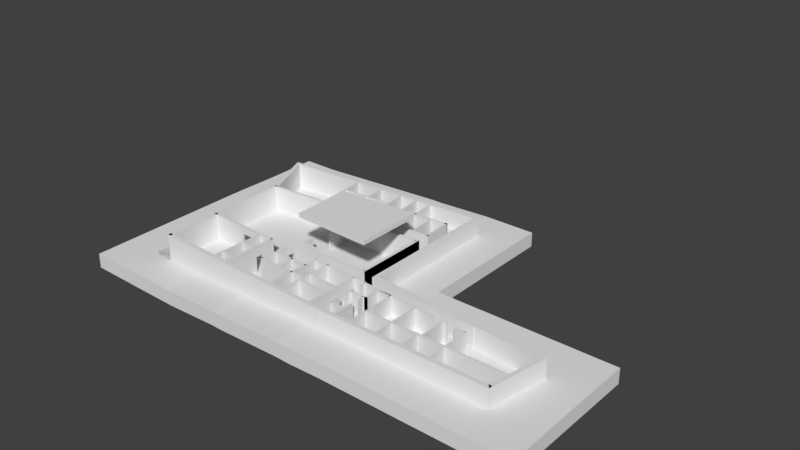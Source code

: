 # Source: bavariathekE0.blend  (saved by Blender 2.79.0; exported with 4.5.12 LTS)
import bpy
from mathutils import Matrix  # noqa: F401  (used for matrix-valued properties, if any)

bpy.ops.wm.read_factory_settings(use_empty=True)
scene = bpy.context.scene
scene.name = 'Scene'

# ---- collections
col_collection_1 = bpy.data.collections.new('Collection 1'); scene.collection.children.link(col_collection_1)

# ---- world
world_world = bpy.data.worlds.new('World'); scene.world = world_world
world_world.color = (0.05088, 0.05088, 0.05088)
world_world.use_sun_shadow = False
world_world.sun_shadow_jitter_overblur = 0.0
world_world.cycles.sampling_method = 'MANUAL'

# ---- meshes
me_cube_169 = bpy.data.meshes.new('Cube.169')
me_cube_169.from_pydata([(0.0, -2.0, -2.0), (0.0, -2.0, -2.384e-07), (0.0, 0.0, -2.0), (0.0, 0.0, -2.384e-07), (0.5841, -0.005324, -2.0), (0.5841, -0.005324, -2.384e-07), (0.5843, -2.0, -2.0), (0.5843, -2.0, -2.384e-07)], [], [(0, 1, 3, 2), (6, 7, 1, 0), (5, 3, 1, 7), (2, 4, 6, 0), (2, 3, 5, 4), (7, 6, 4, 5)])
me_cube_169.use_remesh_preserve_volume = False
me_cube_169.use_remesh_preserve_attributes = False
me_cube_169.use_mirror_vertex_groups = False
me_cube_169.update()
me_cube_168 = bpy.data.meshes.new('Cube.168')
me_cube_168.from_pydata([(-0.5671, 0.9999, -2.0), (-0.5671, 0.9999, -1.192e-07), (-0.5669, -0.9947, -2.0), (-0.5669, -0.9947, -1.192e-07), (0.5668, 0.9896, -1.192e-07), (0.5672, -0.9947, -2.0), (0.5668, 0.9896, -2.0), (0.5672, -0.9947, -1.192e-07)], [], [(4, 1, 3, 7), (5, 7, 3, 2), (0, 6, 5, 2), (0, 1, 4, 6)])
me_cube_168.use_remesh_preserve_volume = False
me_cube_168.use_remesh_preserve_attributes = False
me_cube_168.use_mirror_vertex_groups = False
me_cube_168.update()
me_cube_167 = bpy.data.meshes.new('Cube.167')
me_cube_167.from_pydata([(-0.125, -0.6421, -4.13), (-0.125, -0.6421, 2.384e-07), (0.125, -0.6421, -4.13), (0.125, -0.6421, 2.384e-07), (-0.125, 0.6421, 2.384e-07), (0.125, 0.6421, -4.13), (-0.125, 0.6421, -4.13), (0.125, 0.6421, 2.384e-07)], [], [(7, 4, 1, 3), (6, 5, 2, 0), (5, 7, 3, 2), (0, 1, 4, 6)])
me_cube_167.use_remesh_preserve_volume = False
me_cube_167.use_remesh_preserve_attributes = False
me_cube_167.use_mirror_vertex_groups = False
me_cube_167.update()
me_cube_166 = bpy.data.meshes.new('Cube.166')
me_cube_166.from_pydata([(1.192e-07, 0.0, -2.065), (1.192e-07, 0.0, 2.065), (0.25, 0.0, -2.065), (0.25, 0.0, 2.065), (-5.588e-09, 0.5029, -2.065), (-5.588e-09, 0.5029, 2.065), (0.25, 0.5029, -2.065), (0.25, 0.5029, 2.065)], [], [(6, 7, 3, 2), (2, 3, 1, 0), (4, 6, 2, 0), (7, 5, 1, 3), (0, 1, 5, 4), (5, 7, 6, 4)])
me_cube_166.use_remesh_preserve_volume = False
me_cube_166.use_remesh_preserve_attributes = False
me_cube_166.use_mirror_vertex_groups = False
me_cube_166.update()
me_cube_165 = bpy.data.meshes.new('Cube.165')
me_cube_165.from_pydata([(-1.0, -0.1431, 0.0), (1.0, -0.1431, -2.0), (-1.0, -0.1431, -2.0), (1.0, -0.1431, 0.0), (-1.0, 0.1431, 0.0), (1.0, 0.1431, -2.0), (-1.0, 0.1431, -2.0), (1.0, 0.1431, 0.0)], [], [(7, 4, 0, 3), (6, 5, 1, 2), (5, 7, 3, 1), (2, 0, 4, 6)])
me_cube_165.use_remesh_preserve_volume = False
me_cube_165.use_remesh_preserve_attributes = False
me_cube_165.use_mirror_vertex_groups = False
me_cube_165.update()
me_cube_164 = bpy.data.meshes.new('Cube.164')
me_cube_164.from_pydata([(-2.0, 2.129, -2.0), (-2.0, 2.129, 0.0), (4.843e-07, 2.129, -2.0), (4.843e-07, 2.129, 0.0), (-2.0, 1.6, 0.0), (6.008e-07, 1.6, -2.0), (-2.0, 1.6, -2.0), (6.008e-07, 1.6, 0.0)], [], [(6, 4, 1, 0), (0, 1, 3, 2), (2, 3, 7, 5), (0, 2, 5, 6), (3, 1, 4, 7), (5, 7, 4, 6)])
me_cube_164.use_remesh_preserve_volume = False
me_cube_164.use_remesh_preserve_attributes = False
me_cube_164.use_mirror_vertex_groups = False
me_cube_164.update()
me_cube_163 = bpy.data.meshes.new('Cube.163')
me_cube_163.from_pydata([(-0.125, -0.5047, -3.099e-08), (0.125, -0.5047, -4.13), (-0.125, -0.5047, -4.13), (0.125, -0.5047, -3.099e-08), (-0.125, 0.5047, -3.099e-08), (0.125, 0.5047, -4.13), (-0.125, 0.5047, -4.13), (0.125, 0.5047, -3.099e-08)], [], [(7, 4, 0, 3), (6, 5, 1, 2), (5, 7, 3, 1), (2, 0, 4, 6)])
me_cube_163.use_remesh_preserve_volume = False
me_cube_163.use_remesh_preserve_attributes = False
me_cube_163.use_mirror_vertex_groups = False
me_cube_163.update()
me_cube_162 = bpy.data.meshes.new('Cube.162')
me_cube_162.from_pydata([(-0.25, -3.399, -9.847e-07), (-2.389e-07, -3.399, -4.13), (-0.25, -3.399, -4.13), (-2.389e-07, -3.399, -9.847e-07), (-0.25, -2.958, -9.847e-07), (-7.481e-07, -2.958, -4.13), (-0.25, -2.958, -4.13), (-7.481e-07, -2.958, -9.847e-07)], [], [(5, 7, 3, 1), (6, 5, 1, 2), (7, 4, 0, 3), (2, 0, 4, 6), (1, 3, 0, 2), (4, 7, 5, 6)])
me_cube_162.use_remesh_preserve_volume = False
me_cube_162.use_remesh_preserve_attributes = False
me_cube_162.use_mirror_vertex_groups = False
me_cube_162.update()
me_cube_161 = bpy.data.meshes.new('Cube.161')
me_cube_161.from_pydata([(-0.125, -0.5035, -4.13), (-0.125, -0.5035, -3.099e-08), (0.125, -0.5035, -4.13), (0.125, -0.5035, -3.099e-08), (-0.125, 0.5035, -3.099e-08), (0.125, 0.5035, -4.13), (-0.125, 0.5035, -4.13), (0.125, 0.5035, -3.099e-08)], [], [(7, 4, 1, 3), (6, 5, 2, 0), (5, 7, 3, 2), (0, 1, 4, 6)])
me_cube_161.use_remesh_preserve_volume = False
me_cube_161.use_remesh_preserve_attributes = False
me_cube_161.use_mirror_vertex_groups = False
me_cube_161.update()
me_cube_160 = bpy.data.meshes.new('Cube.160')
me_cube_160.from_pydata([(-0.25, -4.496, -4.13), (-0.25, -4.496, -9.847e-07), (-6.538e-07, -4.496, -4.13), (-6.538e-07, -4.496, -9.847e-07), (-0.25, -4.406, -4.13), (-0.25, -4.406, -9.847e-07), (-3.946e-07, -4.406, -4.13), (-3.946e-07, -4.406, -9.847e-07)], [], [(6, 7, 3, 2), (2, 3, 1, 0), (4, 6, 2, 0), (7, 5, 1, 3), (0, 1, 5, 4), (5, 7, 6, 4)])
me_cube_160.use_remesh_preserve_volume = False
me_cube_160.use_remesh_preserve_attributes = False
me_cube_160.use_mirror_vertex_groups = False
me_cube_160.update()
me_cube_159 = bpy.data.meshes.new('Cube.159')
me_cube_159.from_pydata([(0.1835, -1.001, -2.0), (0.1835, -1.001, 1.192e-07), (0.1837, 1.001, 1.192e-07), (0.1837, 1.001, -2.0), (-0.1837, -1.001, 1.192e-07), (-0.1835, 1.0, -2.0), (-0.1835, 1.0, 1.192e-07), (-0.1837, -1.001, -2.0)], [], [(5, 3, 0, 7), (5, 6, 2, 3), (2, 6, 4, 1), (0, 1, 4, 7)])
me_cube_159.use_remesh_preserve_volume = False
me_cube_159.use_remesh_preserve_attributes = False
me_cube_159.use_mirror_vertex_groups = False
me_cube_159.update()
me_cube_158 = bpy.data.meshes.new('Cube.158')
me_cube_158.from_pydata([(1.999, -2.0, -2.0), (1.999, -2.0, 0.0), (1.999, 0.001831, -2.0), (1.999, 0.001831, 0.0), (1.362, -2.0, -2.0), (1.362, -2.0, 0.0), (1.363, 0.001248, 0.0), (1.363, 0.001248, -2.0)], [], [(0, 1, 5, 4), (2, 3, 1, 0), (7, 6, 3, 2), (3, 6, 5, 1), (7, 2, 0, 4), (4, 5, 6, 7)])
me_cube_158.use_remesh_preserve_volume = False
me_cube_158.use_remesh_preserve_attributes = False
me_cube_158.use_mirror_vertex_groups = False
me_cube_158.update()
me_cube_157 = bpy.data.meshes.new('Cube.157')
me_cube_157.from_pydata([(-5.532e-08, -3.858, -4.13), (-5.532e-08, -3.858, 0.0), (-3.576e-08, 0.0, -4.13), (-3.576e-08, 0.0, 0.0), (0.15, -3.858, -4.13), (0.15, -3.858, 0.0), (0.15, 0.0, -4.13), (0.15, 0.0, 0.0), (-3.576e-08, 0.0, 0.0), (6.225e-08, -2.348, -4.13), (6.225e-08, -2.348, 0.0), (0.15, -2.348, -4.13), (0.15, -2.348, 0.0), (-1.657e-08, -3.36, -4.13), (0.15, -3.36, 0.0), (-1.657e-08, -3.36, 0.0), (0.15, -3.36, -4.13)], [], [(9, 10, 3, 2), (2, 3, 7, 6), (16, 14, 5, 4), (4, 5, 1, 0), (13, 16, 4, 0), (14, 15, 1, 5), (7, 3, 10, 12), (2, 6, 11, 9), (6, 7, 12, 11), (13, 15, 10, 9), (0, 1, 15, 13), (12, 10, 15, 14), (9, 11, 16, 13), (11, 12, 14, 16)])
me_cube_157.use_remesh_preserve_volume = False
me_cube_157.use_remesh_preserve_attributes = False
me_cube_157.use_mirror_vertex_groups = False
me_cube_157.update()
me_cube_156 = bpy.data.meshes.new('Cube.156')
me_cube_156.from_pydata([(-3.204e-07, -2.224, -2.0), (-3.204e-07, -2.224, 0.0), (-4.768e-07, 0.0, -2.0), (-4.768e-07, 0.0, 0.0), (2.0, -2.224, -2.0), (2.0, -2.224, 0.0), (2.0, 0.0, -2.0), (2.0, 0.0, 0.0), (-4.768e-07, 0.0, 0.0)], [], [(0, 1, 3, 2), (2, 3, 7, 6), (6, 7, 5, 4), (4, 5, 1, 0), (2, 6, 4, 0), (7, 3, 1, 5)])
me_cube_156.use_remesh_preserve_volume = False
me_cube_156.use_remesh_preserve_attributes = False
me_cube_156.use_mirror_vertex_groups = False
me_cube_156.update()
me_cube_059 = bpy.data.meshes.new('Cube.059')
me_cube_059.from_pydata([(-3.204e-07, -2.224, -2.0), (-3.204e-07, -2.224, 0.0), (-4.768e-07, 0.0, -2.0), (-4.768e-07, 0.0, 0.0), (2.0, -2.224, -2.0), (2.0, -2.224, 0.0), (2.0, 0.0, -2.0), (2.0, 0.0, 0.0), (-4.768e-07, 0.0, 0.0)], [], [(0, 1, 3, 2), (2, 3, 7, 6), (6, 7, 5, 4), (4, 5, 1, 0), (2, 6, 4, 0), (7, 3, 1, 5)])
me_cube_059.use_remesh_preserve_volume = False
me_cube_059.use_remesh_preserve_attributes = False
me_cube_059.use_mirror_vertex_groups = False
me_cube_059.update()
me_cube_155 = bpy.data.meshes.new('Cube.155')
me_cube_155.from_pydata([(2.93e-07, -1.919, -2.0), (2.93e-07, -1.919, 0.0), (-9.537e-07, 9.537e-07, -2.0), (-9.537e-07, 9.537e-07, 0.0), (2.0, -1.919, -2.0), (2.0, -1.919, 0.0), (2.0, 9.537e-07, -2.0), (2.0, 9.537e-07, 0.0)], [], [(0, 1, 3, 2), (2, 3, 7, 6), (6, 7, 5, 4), (4, 5, 1, 0), (2, 6, 4, 0), (7, 3, 1, 5)])
me_cube_155.use_remesh_preserve_volume = False
me_cube_155.use_remesh_preserve_attributes = False
me_cube_155.use_mirror_vertex_groups = False
me_cube_155.update()
me_cube_154 = bpy.data.meshes.new('Cube.154')
me_cube_154.from_pydata([(8.941e-08, -0.69, -2.0), (8.941e-08, -0.69, 0.0), (2.0, -0.69, -2.0), (2.0, -0.69, 0.0), (2.265e-06, 2.384e-07, -2.0), (2.0, 2.384e-07, 0.0), (2.265e-06, 2.384e-07, 0.0), (2.0, 2.384e-07, -2.0)], [], [(7, 5, 3, 2), (2, 3, 1, 0), (4, 7, 2, 0), (5, 6, 1, 3), (0, 1, 6, 4)])
me_cube_154.use_remesh_preserve_volume = False
me_cube_154.use_remesh_preserve_attributes = False
me_cube_154.use_mirror_vertex_groups = False
me_cube_154.update()
me_cube_153 = bpy.data.meshes.new('Cube.153')
me_cube_153.from_pydata([(7.077, -2.0, -2.0), (7.077, -2.0, 5.96e-08), (7.077, 3.964e-05, -2.0), (7.077, 3.964e-05, 5.96e-08), (4.68, 2.18e-05, 5.96e-08), (4.68, -2.0, -2.0), (4.68, 2.18e-05, -2.0), (4.68, -2.0, 5.96e-08)], [], [(2, 3, 1, 0), (4, 7, 1, 3), (4, 3, 2, 6), (7, 5, 0, 1), (6, 2, 0, 5)])
me_cube_153.use_remesh_preserve_volume = False
me_cube_153.use_remesh_preserve_attributes = False
me_cube_153.use_mirror_vertex_groups = False
me_cube_153.update()
me_cube_152 = bpy.data.meshes.new('Cube.152')
me_cube_152.from_pydata([(0.0, -1.121e-05, 5.96e-08), (0.0, -2.0, -2.0), (0.0, -1.121e-05, -2.0), (0.0, -2.0, 5.96e-08), (2.048, 3.212e-06, 5.96e-08), (2.048, -2.0, -2.0), (2.048, 3.212e-06, -2.0), (2.048, -2.0, 5.96e-08)], [], [(3, 0, 2, 1), (2, 6, 5, 1), (3, 1, 5, 7), (0, 4, 6, 2), (0, 3, 7, 4), (6, 4, 7, 5)])
me_cube_152.use_remesh_preserve_volume = False
me_cube_152.use_remesh_preserve_attributes = False
me_cube_152.use_mirror_vertex_groups = False
me_cube_152.update()
me_cube_151 = bpy.data.meshes.new('Cube.151')
me_cube_151.from_pydata([(-1.125, 0.02448, -0.875), (-1.125, 0.02448, 1.125), (0.875, 0.02448, -0.875), (0.875, 0.02448, 1.125), (-1.125, -0.5207, -0.875), (0.875, -0.5207, 1.125), (-1.125, -0.5207, 1.125), (0.875, -0.5207, -0.875)], [], [(4, 6, 1, 0), (3, 1, 6, 5), (0, 2, 7, 4), (2, 3, 5, 7)])
me_cube_151.use_remesh_preserve_volume = False
me_cube_151.use_remesh_preserve_attributes = False
me_cube_151.use_mirror_vertex_groups = False
me_cube_151.update()
me_cube_150 = bpy.data.meshes.new('Cube.150')
me_cube_150.from_pydata([(-0.15, -2.311, -4.13), (-0.15, -2.311, -1.231e-07), (1.086e-06, -2.311, -4.13), (1.086e-06, -2.311, -1.231e-07), (-0.15, -9.179e-07, -4.13), (4.56e-07, -9.179e-07, -1.231e-07), (-0.15, -9.179e-07, -1.231e-07), (4.56e-07, -9.179e-07, -4.13), (-0.15, -0.765, -4.13), (1.047e-06, -0.765, -1.231e-07), (-0.15, -0.765, -1.231e-07), (1.047e-06, -0.765, -4.13), (-0.15, -1.78, -4.13), (7.202e-07, -1.78, -1.231e-07), (-0.15, -1.78, -1.231e-07), (7.202e-07, -1.78, -4.13)], [], [(15, 13, 3, 2), (2, 3, 1, 0), (12, 15, 2, 0), (13, 14, 1, 3), (8, 10, 6, 4), (12, 14, 10, 8), (5, 6, 10, 9), (4, 7, 11, 8), (7, 5, 9, 11), (0, 1, 14, 12), (9, 10, 14, 13), (8, 11, 15, 12), (11, 9, 13, 15)])
me_cube_150.use_remesh_preserve_volume = False
me_cube_150.use_remesh_preserve_attributes = False
me_cube_150.use_mirror_vertex_groups = False
me_cube_150.update()
me_cube_149 = bpy.data.meshes.new('Cube.149')
me_cube_149.from_pydata([(6.706e-09, -2.657, -4.13), (6.706e-09, -2.657, 0.0), (0.15, -2.657, -4.13), (0.15, -2.657, 0.0), (1.699e-07, 9.179e-07, -4.13), (0.15, 9.179e-07, 0.0), (1.699e-07, 9.179e-07, 0.0), (0.15, 9.179e-07, -4.13), (1.049e-07, -1.057, -4.13), (0.15, -1.057, 0.0), (1.049e-07, -1.057, 0.0), (0.15, -1.057, -4.13), (4.31e-08, -2.064, -4.13), (0.15, -2.064, 0.0), (4.31e-08, -2.064, 0.0), (0.15, -2.064, -4.13)], [], [(15, 13, 3, 2), (2, 3, 1, 0), (12, 15, 2, 0), (13, 14, 1, 3), (8, 10, 6, 4), (12, 14, 10, 8), (5, 6, 10, 9), (4, 7, 11, 8), (7, 5, 9, 11), (0, 1, 14, 12), (9, 10, 14, 13), (8, 11, 15, 12), (11, 9, 13, 15)])
me_cube_149.use_remesh_preserve_volume = False
me_cube_149.use_remesh_preserve_attributes = False
me_cube_149.use_mirror_vertex_groups = False
me_cube_149.update()
me_cube_148 = bpy.data.meshes.new('Cube.148')
me_cube_148.from_pydata([(2.048, 3.212e-06, 5.96e-08), (2.048, -2.0, -2.0), (2.048, 3.212e-06, -2.0), (2.048, -2.0, 5.96e-08), (2.198, 4.266e-06, 5.96e-08), (2.198, -2.0, -2.0), (2.198, 4.266e-06, -2.0), (2.198, -2.0, 5.96e-08), (3.212, 1.141e-05, 5.96e-08), (3.212, -2.0, -2.0), (3.212, 1.141e-05, -2.0), (3.212, -2.0, 5.96e-08), (3.521, 1.358e-05, 5.96e-08), (3.521, -2.0, -2.0), (3.521, 1.358e-05, -2.0), (3.521, -2.0, 5.96e-08), (4.529, 2.068e-05, 5.96e-08), (4.529, -2.0, -2.0), (4.529, 2.068e-05, -2.0), (4.529, -2.0, 5.96e-08), (4.68, 2.18e-05, 5.96e-08), (4.68, -2.0, -2.0), (4.68, 2.18e-05, -2.0), (4.68, -2.0, 5.96e-08)], [], [(2, 6, 5, 1), (3, 1, 5, 7), (0, 4, 6, 2), (0, 3, 7, 4), (6, 10, 9, 5), (7, 5, 9, 11), (4, 8, 10, 6), (4, 7, 11, 8), (10, 14, 13, 9), (11, 9, 13, 15), (8, 12, 14, 10), (8, 11, 15, 12), (14, 18, 17, 13), (15, 13, 17, 19), (12, 16, 18, 14), (12, 15, 19, 16), (18, 22, 21, 17), (19, 17, 21, 23), (16, 20, 22, 18), (16, 19, 23, 20)])
me_cube_148.use_remesh_preserve_volume = False
me_cube_148.use_remesh_preserve_attributes = False
me_cube_148.use_mirror_vertex_groups = False
me_cube_148.update()
me_cube_063 = bpy.data.meshes.new('Cube.063')
me_cube_063.from_pydata([(7.077, -2.0, -2.0), (7.077, -2.0, 5.96e-08), (7.077, 4.101e-05, -2.0), (7.077, 4.101e-05, 5.96e-08), (0.0, -1.121e-05, 5.96e-08), (0.0, -2.0, -2.0), (0.0, -1.121e-05, -2.0), (0.0, -2.0, 5.96e-08), (1.131, -3.246e-06, 5.96e-08), (1.131, -2.0, -2.0), (1.131, -3.246e-06, -2.0), (1.131, -2.0, 5.96e-08), (2.025, 3.049e-06, 5.96e-08), (2.025, -2.0, -2.0), (2.025, 3.049e-06, -2.0), (2.025, -2.0, 5.96e-08), (5.944, 1.245e-05, 5.96e-08), (5.944, -2.0, -2.0), (5.944, 1.245e-05, -2.0), (5.944, -2.0, 5.96e-08), (6.83, 3.138e-05, 5.96e-08), (6.83, -2.0, -2.0), (6.83, 3.138e-05, -2.0), (6.83, -2.0, 5.96e-08)], [], [(2, 3, 1, 0), (20, 23, 1, 3), (7, 4, 6, 5), (20, 3, 2, 22), (23, 21, 0, 1), (22, 2, 0, 21), (6, 10, 9, 5), (7, 5, 9, 11), (4, 8, 10, 6), (4, 7, 11, 8), (10, 14, 13, 9), (11, 9, 13, 15), (8, 12, 14, 10), (8, 11, 15, 12), (14, 18, 17, 13), (15, 13, 17, 19), (12, 16, 18, 14), (12, 15, 19, 16), (18, 22, 21, 17), (19, 17, 21, 23), (16, 20, 22, 18), (16, 19, 23, 20)])
me_cube_063.use_remesh_preserve_volume = False
me_cube_063.use_remesh_preserve_attributes = False
me_cube_063.use_mirror_vertex_groups = False
me_cube_063.update()
me_cube_058 = bpy.data.meshes.new('Cube.058')
me_cube_058.from_pydata([(2.93e-07, -1.919, -2.0), (2.93e-07, -1.919, 0.0), (-9.537e-07, 9.537e-07, -2.0), (-9.537e-07, 9.537e-07, 0.0), (2.0, -1.919, -2.0), (2.0, -1.919, 0.0), (2.0, 9.537e-07, -2.0), (2.0, 9.537e-07, 0.0)], [], [(0, 1, 3, 2), (2, 3, 7, 6), (6, 7, 5, 4), (4, 5, 1, 0), (2, 6, 4, 0), (7, 3, 1, 5)])
me_cube_058.use_remesh_preserve_volume = False
me_cube_058.use_remesh_preserve_attributes = False
me_cube_058.use_mirror_vertex_groups = False
me_cube_058.update()
me_cube_057 = bpy.data.meshes.new('Cube.057')
me_cube_057.from_pydata([(-9.537e-07, 9.537e-07, -2.0), (-9.537e-07, 9.537e-07, 0.0), (2.0, 9.537e-07, -2.0), (2.0, 9.537e-07, 0.0), (-4.86e-07, -0.7198, -2.0), (-4.86e-07, -0.7198, 0.0), (2.0, -0.7198, -2.0), (2.0, -0.7198, 0.0)], [], [(4, 5, 1, 0), (0, 1, 3, 2), (3, 1, 5, 7), (0, 2, 6, 4), (2, 3, 7, 6)])
me_cube_057.use_remesh_preserve_volume = False
me_cube_057.use_remesh_preserve_attributes = False
me_cube_057.use_mirror_vertex_groups = False
me_cube_057.update()
me_cube_056 = bpy.data.meshes.new('Cube.056')
me_cube_056.from_pydata([(-0.25, -7.403, -4.13), (-0.25, -7.403, 4.923e-07), (-0.25, 9.179e-07, -4.13), (-0.25, 9.179e-07, 4.923e-07), (-5.402e-07, -7.403, -4.13), (-5.402e-07, -7.403, 4.923e-07), (-1.073e-06, 9.179e-07, -4.13), (-1.073e-06, 9.179e-07, 4.923e-07), (-0.25, -2.705, -4.13), (-0.25, -2.705, 4.923e-07), (-8.782e-07, -2.705, -4.13), (-8.782e-07, -2.705, 4.923e-07), (-0.25, -4.706, 4.923e-07), (-7.342e-07, -4.706, -4.13), (-0.25, -4.706, -4.13), (-7.342e-07, -4.706, 4.923e-07)], [], [(15, 12, 1, 5), (2, 3, 7, 6), (14, 12, 9, 8), (4, 5, 1, 0), (13, 15, 5, 4), (14, 13, 4, 0), (7, 3, 9, 11), (6, 7, 11, 10), (2, 6, 10, 8), (8, 10, 13, 14), (8, 9, 3, 2), (10, 11, 15, 13), (0, 1, 12, 14), (11, 9, 12, 15)])
me_cube_056.use_remesh_preserve_volume = False
me_cube_056.use_remesh_preserve_attributes = False
me_cube_056.use_mirror_vertex_groups = False
me_cube_056.update()
me_cube_055 = bpy.data.meshes.new('Cube.055')
me_cube_055.from_pydata([(8.026, -1.0, -1.0), (8.026, -1.0, 1.0), (8.026, 1.0, -1.0), (8.026, 1.0, 1.0), (-8.026, 1.0, 1.0), (-8.026, -1.0, -1.0), (-8.026, 1.0, -1.0), (-8.026, -1.0, 1.0), (-5.878, 1.0, 1.0), (-5.878, -1.0, -1.0), (-5.878, 1.0, -1.0), (-5.878, -1.0, 1.0), (-4.615, 1.0, 1.0), (-4.615, -1.0, -1.0), (-4.615, 1.0, -1.0), (-4.615, -1.0, 1.0), (-0.8968, 1.0, 1.0), (-0.8968, -1.0, -1.0), (-0.8968, 1.0, -1.0), (-0.8968, -1.0, 1.0), (0.4936, 1.0, 1.0), (0.4936, -1.0, -1.0), (0.4936, 1.0, -1.0), (0.4936, -1.0, 1.0), (1.427, 1.0, 1.0), (1.427, -1.0, -1.0), (1.427, 1.0, -1.0), (1.427, -1.0, 1.0), (2.557, 1.0, 1.0), (2.557, -1.0, -1.0), (2.557, 1.0, -1.0), (2.557, -1.0, 1.0), (3.584, 1.0, 1.0), (3.584, -1.0, -1.0), (3.584, 1.0, -1.0), (3.584, -1.0, 1.0), (4.717, 1.0, 1.0), (4.717, -1.0, -1.0), (4.717, 1.0, -1.0), (4.717, -1.0, 1.0)], [], [(38, 36, 3, 2), (2, 3, 1, 0), (38, 2, 0, 37), (8, 4, 7, 11), (9, 11, 7, 5), (7, 4, 6, 5), (13, 15, 11, 9), (12, 8, 11, 15), (6, 10, 9, 5), (6, 4, 8, 10), (16, 12, 15, 19), (17, 19, 15, 13), (10, 14, 13, 9), (10, 8, 12, 14), (21, 23, 19, 17), (20, 16, 19, 23), (14, 18, 17, 13), (14, 12, 16, 18), (24, 20, 23, 27), (25, 27, 23, 21), (18, 22, 21, 17), (18, 16, 20, 22), (29, 31, 27, 25), (28, 24, 27, 31), (22, 26, 25, 21), (22, 20, 24, 26), (32, 28, 31, 35), (33, 35, 31, 29), (26, 30, 29, 25), (26, 24, 28, 30), (37, 39, 35, 33), (36, 32, 35, 39), (30, 34, 33, 29), (30, 28, 32, 34), (3, 36, 39, 1), (0, 1, 39, 37), (34, 38, 37, 33), (34, 32, 36, 38)])
me_cube_055.use_remesh_preserve_volume = False
me_cube_055.use_remesh_preserve_attributes = False
me_cube_055.use_mirror_vertex_groups = False
me_cube_055.update()
me_cube_053 = bpy.data.meshes.new('Cube.053')
me_cube_053.from_pydata([(-1.907e-06, 0.0, -1.0), (-1.907e-06, 0.0, 1.0), (-1.907e-06, 2.0, -1.0), (-1.907e-06, 2.0, 1.0), (5.58, 2.0, -1.0), (5.58, 2.0, 1.0), (5.58, 4.675e-06, -1.0), (5.58, 4.675e-06, 1.0), (7.594, 2.0, 1.0), (7.594, 6.361e-06, -1.0), (7.594, 2.0, -1.0), (7.594, 6.361e-06, 1.0), (9.374, 2.0, 1.0), (9.374, 7.853e-06, -1.0), (9.374, 2.0, -1.0), (9.374, 7.853e-06, 1.0)], [], [(0, 1, 3, 2), (6, 7, 1, 0), (5, 3, 1, 7), (8, 5, 7, 11), (2, 4, 6, 0), (9, 11, 7, 6), (2, 3, 5, 4), (13, 15, 11, 9), (12, 8, 11, 15), (4, 10, 9, 6), (4, 5, 8, 10), (10, 14, 13, 9), (10, 8, 12, 14), (15, 13, 14, 12)])
me_cube_053.use_remesh_preserve_volume = False
me_cube_053.use_remesh_preserve_attributes = False
me_cube_053.use_mirror_vertex_groups = False
me_cube_053.update()
me_cube_052 = bpy.data.meshes.new('Cube.052')
me_cube_052.from_pydata([(-2.0, -2.0, -2.0), (-2.0, -2.0, -1.192e-07), (-2.0, 8.583e-06, -2.0), (-2.0, 8.583e-06, -1.192e-07), (0.0, -2.0, -2.0), (0.0, -2.0, -1.192e-07), (0.0, 8.583e-06, -2.0), (0.0, 8.583e-06, -1.192e-07)], [], [(0, 1, 3, 2), (2, 3, 7, 6), (6, 7, 5, 4), (4, 5, 1, 0), (2, 6, 4, 0), (7, 3, 1, 5)])
me_cube_052.use_remesh_preserve_volume = False
me_cube_052.use_remesh_preserve_attributes = False
me_cube_052.use_mirror_vertex_groups = False
me_cube_052.update()
me_cube_051 = bpy.data.meshes.new('Cube.051')
me_cube_051.from_pydata([(-0.25, 2.825, -4.13), (-0.25, 2.825, -9.847e-07), (1.192e-07, 2.825, -4.13), (1.192e-07, 2.825, -9.847e-07), (-0.25, -1.949, -9.847e-07), (-5.617e-07, -1.949, -4.13), (-0.25, -1.949, -4.13), (-5.617e-07, -1.949, -9.847e-07)], [], [(6, 4, 1, 0), (0, 1, 3, 2), (2, 3, 7, 5), (0, 2, 5, 6), (3, 1, 4, 7), (5, 7, 4, 6)])
me_cube_051.use_remesh_preserve_volume = False
me_cube_051.use_remesh_preserve_attributes = False
me_cube_051.use_mirror_vertex_groups = False
me_cube_051.update()
me_cube_050 = bpy.data.meshes.new('Cube.050')
me_cube_050.from_pydata([(-2.0, 9.537e-07, -2.0), (-2.0, 9.537e-07, -4.768e-07), (-2.0, 2.0, -2.0), (-2.0, 2.0, -4.768e-07), (9.537e-07, 9.537e-07, -2.0), (9.537e-07, 9.537e-07, -4.768e-07), (9.537e-07, 2.0, -2.0), (9.537e-07, 2.0, -4.768e-07)], [], [(0, 1, 3, 2), (2, 3, 7, 6), (6, 7, 5, 4), (4, 5, 1, 0), (2, 6, 4, 0), (7, 3, 1, 5)])
me_cube_050.use_remesh_preserve_volume = False
me_cube_050.use_remesh_preserve_attributes = False
me_cube_050.use_mirror_vertex_groups = False
me_cube_050.update()
me_cube_049 = bpy.data.meshes.new('Cube.049')
me_cube_049.from_pydata([(-2.0, 0.3881, -2.0), (-2.0, 0.3881, 0.0), (8.681e-07, 0.3881, -2.0), (8.681e-07, 0.3881, 0.0), (-2.0, 1.222, 0.0), (6.842e-07, 1.222, -2.0), (-2.0, 1.222, -2.0), (6.842e-07, 1.222, 0.0), (-2.0, 1.314, 0.0), (6.639e-07, 1.314, -2.0), (-2.0, 1.314, -2.0), (6.639e-07, 1.314, 0.0)], [], [(7, 4, 1, 3), (6, 5, 2, 0), (5, 7, 3, 2), (1, 0, 2, 3), (9, 11, 7, 5), (10, 9, 5, 6), (11, 8, 4, 7), (0, 1, 4, 6), (6, 4, 8, 10), (8, 11, 9, 10)])
me_cube_049.use_remesh_preserve_volume = False
me_cube_049.use_remesh_preserve_attributes = False
me_cube_049.use_mirror_vertex_groups = False
me_cube_049.update()
me_cube_048 = bpy.data.meshes.new('Cube.048')
me_cube_048.from_pydata([(-2.0, 0.0, -2.0), (-2.0, 0.0, 0.0), (9.537e-07, 0.0, -2.0), (9.537e-07, 0.0, 0.0), (-2.0, 0.3881, -2.0), (-2.0, 0.3881, 0.0), (8.681e-07, 0.3881, -2.0), (8.681e-07, 0.3881, 0.0)], [], [(6, 7, 3, 2), (2, 3, 1, 0), (4, 6, 2, 0), (7, 5, 1, 3), (0, 1, 5, 4), (5, 7, 6, 4)])
me_cube_048.use_remesh_preserve_volume = False
me_cube_048.use_remesh_preserve_attributes = False
me_cube_048.use_mirror_vertex_groups = False
me_cube_048.update()
me_cube_047 = bpy.data.meshes.new('Cube.047')
me_cube_047.from_pydata([(0.0, -2.0, -2.0), (0.0, -2.0, 0.0), (0.0, 0.0, -2.0), (0.0, 0.0, 0.0), (0.9952, -2.0, 0.0), (0.9954, 0.0009117, -2.0), (0.9954, 0.0009117, 0.0), (0.9952, -2.0, -2.0)], [], [(0, 1, 3, 2), (7, 4, 1, 0), (2, 3, 6, 5), (6, 3, 1, 4), (2, 5, 7, 0), (5, 6, 4, 7)])
me_cube_047.use_remesh_preserve_volume = False
me_cube_047.use_remesh_preserve_attributes = False
me_cube_047.use_mirror_vertex_groups = False
me_cube_047.update()
me_cube_046 = bpy.data.meshes.new('Cube.046')
me_cube_046.from_pydata([(-5.306, -46.39, -2.0), (-5.306, -46.39, 1.192e-07), (-5.892, 42.88, -2.0), (-5.892, 42.88, 1.192e-07), (5.056, 41.78, -2.0), (5.772, -38.27, 1.192e-07), (5.056, 41.78, 1.192e-07), (5.772, -38.27, -2.0)], [], [(0, 1, 3, 2), (6, 3, 1, 5), (2, 3, 6, 4), (1, 0, 7, 5), (2, 4, 7, 0), (6, 5, 7, 4)])
me_cube_046.use_remesh_preserve_volume = False
me_cube_046.use_remesh_preserve_attributes = False
me_cube_046.use_mirror_vertex_groups = False
me_cube_046.update()
me_cube_045 = bpy.data.meshes.new('Cube.045')
me_cube_045.from_pydata([(2.153, -62.3, -2.0), (2.153, -62.3, -2.384e-07), (2.157, -0.6476, -2.0), (2.157, -0.6476, -2.384e-07), (8.584, -61.15, -2.0), (8.584, -61.15, -2.384e-07), (8.272, -1.074, -2.0), (8.272, -1.074, -2.384e-07)], [], [(0, 1, 3, 2), (7, 3, 1, 5), (6, 7, 5, 4), (3, 7, 6, 2), (2, 6, 4, 0), (1, 0, 4, 5)])
me_cube_045.use_remesh_preserve_volume = False
me_cube_045.use_remesh_preserve_attributes = False
me_cube_045.use_mirror_vertex_groups = False
me_cube_045.update()
me_cube_044 = bpy.data.meshes.new('Cube.044')
me_cube_044.from_pydata([(0.3907, 3.181e-08, -2.0), (0.3907, 3.181e-08, -2.384e-07), (0.3907, -2.0, -2.0), (0.3907, -2.0, -2.384e-07), (1.397, 2.571e-06, -2.384e-07), (1.397, -2.0, -2.0), (1.397, 2.571e-06, -2.0), (1.397, -2.0, -2.384e-07)], [], [(4, 1, 3, 7), (5, 7, 3, 2), (0, 6, 5, 2), (0, 1, 4, 6)])
me_cube_044.use_remesh_preserve_volume = False
me_cube_044.use_remesh_preserve_attributes = False
me_cube_044.use_mirror_vertex_groups = False
me_cube_044.update()
me_cube_043 = bpy.data.meshes.new('Cube.043')
me_cube_043.from_pydata([(0.0, -2.0, -2.0), (0.0, -2.0, -2.384e-07), (0.0, -9.537e-07, -2.0), (0.0, -9.537e-07, -2.384e-07), (1.82, -2.0, -2.0), (1.82, -2.0, -2.384e-07), (1.82, -1.963e-06, -2.0), (1.82, -1.963e-06, -2.384e-07), (0.3907, 3.181e-08, -2.0), (0.3907, 3.181e-08, -2.384e-07), (0.3907, -2.0, -2.0), (0.3907, -2.0, -2.384e-07), (1.397, 2.571e-06, -2.384e-07), (1.397, -2.0, -2.0), (1.397, 2.571e-06, -2.0), (1.397, -2.0, -2.384e-07)], [], [(0, 1, 3, 2), (14, 12, 7, 6), (6, 7, 5, 4), (10, 11, 1, 0), (14, 6, 4, 13), (9, 3, 1, 11), (2, 8, 10, 0), (2, 3, 9, 8), (4, 5, 15, 13), (7, 12, 15, 5), (13, 15, 12, 14), (11, 10, 8, 9)])
me_cube_043.use_remesh_preserve_volume = False
me_cube_043.use_remesh_preserve_attributes = False
me_cube_043.use_mirror_vertex_groups = False
me_cube_043.update()
me_cube_042 = bpy.data.meshes.new('Cube.042')
me_cube_042.from_pydata([(8.359, -2.0, -2.0), (8.359, -2.0, -2.384e-07), (8.357, -0.07617, -2.0), (8.357, -0.07617, -2.384e-07), (1.718, -0.01566, -2.384e-07), (1.718, -2.0, -2.0), (1.718, -0.01566, -2.0), (1.718, -2.0, -2.384e-07)], [], [(6, 4, 3, 2), (2, 3, 1, 0), (6, 2, 0, 5), (0, 1, 7, 5), (3, 4, 7, 1), (5, 7, 4, 6)])
me_cube_042.use_remesh_preserve_volume = False
me_cube_042.use_remesh_preserve_attributes = False
me_cube_042.use_mirror_vertex_groups = False
me_cube_042.update()
me_cube_040 = bpy.data.meshes.new('Cube.040')
me_cube_040.from_pydata([(-2.0, 9.537e-07, -2.0), (-2.0, 9.537e-07, -2.384e-07), (-2.0, 2.0, -2.0), (-2.0, 2.0, -2.384e-07), (2.384e-07, 9.537e-07, -2.0), (2.384e-07, 9.537e-07, -2.384e-07), (2.384e-07, 2.0, -2.0), (2.384e-07, 2.0, -2.384e-07)], [], [(0, 1, 3, 2), (2, 3, 7, 6), (6, 7, 5, 4), (4, 5, 1, 0), (2, 6, 4, 0), (7, 3, 1, 5)])
me_cube_040.use_remesh_preserve_volume = False
me_cube_040.use_remesh_preserve_attributes = False
me_cube_040.use_mirror_vertex_groups = False
me_cube_040.update()
me_cube_037 = bpy.data.meshes.new('Cube.037')
me_cube_037.from_pydata([(-2.0, -9.537e-07, -2.0), (-2.0, -9.537e-07, 2.384e-07), (-2.0, 2.0, -2.0), (-2.0, 2.0, 2.384e-07), (-1.192e-07, -9.537e-07, -2.0), (-1.192e-07, -9.537e-07, 2.384e-07), (-1.192e-07, 2.0, -2.0), (-1.192e-07, 2.0, 2.384e-07)], [], [(0, 1, 3, 2), (2, 3, 7, 6), (6, 7, 5, 4), (4, 5, 1, 0), (2, 6, 4, 0), (7, 3, 1, 5)])
me_cube_037.use_remesh_preserve_volume = False
me_cube_037.use_remesh_preserve_attributes = False
me_cube_037.use_mirror_vertex_groups = False
me_cube_037.update()
me_cube_035 = bpy.data.meshes.new('Cube.035')
me_cube_035.from_pydata([(-2.0, -9.537e-07, -2.0), (-2.0, -9.537e-07, 2.384e-07), (-2.0, 2.0, -2.0), (-2.0, 2.0, 2.384e-07), (0.0, -9.537e-07, -2.0), (0.0, -9.537e-07, 2.384e-07), (0.0, 2.0, -2.0), (0.0, 2.0, 2.384e-07), (-0.5167, 2.0, -2.0), (-0.5167, 2.0, 2.384e-07), (-0.5167, -9.537e-07, -2.0), (-0.5167, -9.537e-07, 2.384e-07), (-0.9991, 2.0, -2.0), (-0.9991, -9.537e-07, 2.384e-07), (-0.9991, 2.0, 2.384e-07), (-0.9991, -9.537e-07, -2.0)], [], [(0, 1, 3, 2), (8, 9, 7, 6), (6, 7, 5, 4), (15, 13, 1, 0), (8, 6, 4, 10), (14, 3, 1, 13), (7, 9, 11, 5), (12, 8, 10, 15), (4, 5, 11, 10), (12, 14, 9, 8), (2, 3, 14, 12), (2, 12, 15, 0), (9, 14, 13, 11), (10, 11, 13, 15)])
me_cube_035.use_remesh_preserve_volume = False
me_cube_035.use_remesh_preserve_attributes = False
me_cube_035.use_mirror_vertex_groups = False
me_cube_035.update()
me_cube_025 = bpy.data.meshes.new('Cube.025')
me_cube_025.from_pydata([(-2.0, 2.961, -1.0), (-2.0, 2.961, 1.0), (-2.585e-06, 2.961, -1.0), (-2.585e-06, 2.961, 1.0), (-2.0, 0.0, 1.0), (-1.132e-06, 0.0, -1.0), (-2.0, 0.0, -1.0), (-1.132e-06, 0.0, 1.0)], [], [(6, 4, 1, 0), (0, 1, 3, 2), (3, 1, 4, 7), (0, 2, 5, 6), (2, 3, 7, 5), (4, 6, 5, 7)])
me_cube_025.use_remesh_preserve_volume = False
me_cube_025.use_remesh_preserve_attributes = False
me_cube_025.use_mirror_vertex_groups = False
me_cube_025.update()
me_cube_022 = bpy.data.meshes.new('Cube.022')
me_cube_022.from_pydata([(-2.0, 0.0, 0.0), (-2.0, 0.0, 2.0), (0.0, 0.0, 0.0), (0.0, 0.0, 2.0), (-2.0, 1.057, 0.0), (-2.0, 1.057, 2.0), (-2.758e-07, 1.057, 0.0), (-2.758e-07, 1.057, 2.0), (-2.0, 2.064, 2.0), (-5.389e-07, 2.064, 0.0), (-2.0, 2.064, 0.0), (-5.389e-07, 2.064, 2.0), (-2.0, 2.568, 2.0), (-6.703e-07, 2.568, 0.0), (-2.0, 2.568, 0.0), (-6.703e-07, 2.568, 2.0), (-2.0, 2.869, 2.0), (-7.491e-07, 2.869, 0.0), (-2.0, 2.869, 0.0), (-7.491e-07, 2.869, 2.0), (-2.0, 3.333, 2.0), (-8.7e-07, 3.333, 0.0), (-2.0, 3.333, 0.0), (-8.7e-07, 3.333, 2.0), (-2.0, 4.214, 2.0), (-1.1e-06, 4.214, 0.0), (-2.0, 4.214, 0.0), (-1.1e-06, 4.214, 2.0), (-2.0, 4.365, 2.0), (-1.139e-06, 4.365, 0.0), (-2.0, 4.365, 0.0), (-1.139e-06, 4.365, 2.0)], [], [(6, 7, 3, 2), (2, 3, 1, 0), (4, 6, 2, 0), (7, 5, 1, 3), (11, 8, 5, 7), (10, 9, 6, 4), (9, 11, 7, 6), (0, 1, 5, 4), (13, 15, 11, 9), (14, 13, 9, 10), (15, 12, 8, 11), (4, 5, 8, 10), (19, 16, 12, 15), (18, 17, 13, 14), (17, 19, 15, 13), (10, 8, 12, 14), (21, 23, 19, 17), (22, 21, 17, 18), (23, 20, 16, 19), (14, 12, 16, 18), (27, 24, 20, 23), (26, 25, 21, 22), (25, 27, 23, 21), (18, 16, 20, 22), (29, 31, 27, 25), (30, 29, 25, 26), (31, 28, 24, 27), (22, 20, 24, 26), (26, 24, 28, 30)])
me_cube_022.use_remesh_preserve_volume = False
me_cube_022.use_remesh_preserve_attributes = False
me_cube_022.use_mirror_vertex_groups = False
me_cube_022.update()
me_cube_030 = bpy.data.meshes.new('Cube.030')
me_cube_030.from_pydata([(-2.046, -1.97, -1.0), (-2.046, -1.97, 1.35), (-2.071, 3.568, -1.0), (-2.071, 3.568, 1.35), (6.482, -2.034, -1.0), (6.482, -2.034, 1.35), (7.391, 2.963, -1.0), (7.391, 2.963, 1.35)], [], [(0, 1, 3, 2), (2, 3, 7, 6), (6, 7, 5, 4), (4, 5, 1, 0), (2, 6, 4, 0), (7, 3, 1, 5)])
me_cube_030.use_remesh_preserve_volume = False
me_cube_030.use_remesh_preserve_attributes = False
me_cube_030.use_mirror_vertex_groups = False
me_cube_030.update()
me_cube_027 = bpy.data.meshes.new('Cube.027')
me_cube_027.from_pydata([(-2.046, -1.97, -1.0), (-2.046, -1.97, 1.35), (-2.062, 2.119, -1.0), (-2.062, 2.119, 1.35), (5.278, -2.034, -1.0), (5.278, -2.034, 1.35), (5.294, 1.64, -1.0), (5.294, 1.64, 1.35)], [], [(0, 1, 3, 2), (2, 3, 7, 6), (6, 7, 5, 4), (4, 5, 1, 0), (2, 6, 4, 0), (7, 3, 1, 5)])
me_cube_027.use_remesh_preserve_volume = False
me_cube_027.use_remesh_preserve_attributes = False
me_cube_027.use_mirror_vertex_groups = False
me_cube_027.update()
me_cube_026 = bpy.data.meshes.new('Cube.026')
me_cube_026.from_pydata([(1.9e-07, -1.478, -1.192e-07), (1.9e-07, -1.478, 2.0), (0.0, 4.768e-07, -1.192e-07), (0.0, 4.768e-07, 2.0), (15.67, -1.478, -1.192e-07), (15.67, -1.478, 1.646), (15.67, 8.047e-07, -1.192e-07), (15.67, 8.047e-07, 1.646), (4.563, 5.629e-07, -1.192e-07), (4.563, 5.629e-07, 2.0), (4.563, -1.478, -1.192e-07), (4.563, -1.478, 2.0), (9.46, 6.695e-07, 1.646), (9.46, -1.478, -1.192e-07), (9.46, 6.695e-07, -1.192e-07), (9.46, -1.478, 1.646)], [], [(0, 1, 3, 2), (14, 12, 7, 6), (6, 7, 5, 4), (10, 11, 1, 0), (14, 6, 4, 13), (9, 3, 1, 11), (12, 9, 11, 15), (2, 8, 10, 0), (13, 15, 11, 10), (2, 3, 9, 8), (4, 5, 15, 13), (7, 12, 15, 5), (8, 14, 13, 10), (8, 9, 12, 14)])
me_cube_026.use_remesh_preserve_volume = False
me_cube_026.use_remesh_preserve_attributes = False
me_cube_026.use_mirror_vertex_groups = False
me_cube_026.update()
me_cube_024 = bpy.data.meshes.new('Cube.024')
me_cube_024.from_pydata([(11.78, -2.519e-06, -1.0), (11.78, -2.519e-06, 1.0), (11.78, -2.0, -1.0), (11.78, -2.0, 1.0), (12.63, 8.196e-07, 1.0), (12.63, -2.0, -1.0), (12.63, 8.196e-07, -1.0), (12.63, -2.0, 1.0)], [], [(4, 1, 3, 7), (0, 6, 5, 2), (3, 2, 5, 7), (0, 1, 4, 6), (7, 5, 6, 4), (3, 1, 0, 2)])
me_cube_024.use_remesh_preserve_volume = False
me_cube_024.use_remesh_preserve_attributes = False
me_cube_024.use_mirror_vertex_groups = False
me_cube_024.update()
me_cube_023 = bpy.data.meshes.new('Cube.023')
me_cube_023.from_pydata([(15.2, -2.0, -1.0), (15.2, -2.0, 1.0), (15.2, -9.537e-07, -1.0), (15.2, -9.537e-07, 1.0), (13.76, 4.153e-08, 1.0), (13.76, -2.0, -1.0), (13.76, 4.153e-08, -1.0), (13.76, -2.0, 1.0)], [], [(6, 4, 3, 2), (2, 3, 1, 0), (7, 5, 0, 1), (6, 2, 0, 5), (3, 4, 7, 1), (7, 4, 6, 5)])
me_cube_023.use_remesh_preserve_volume = False
me_cube_023.use_remesh_preserve_attributes = False
me_cube_023.use_mirror_vertex_groups = False
me_cube_023.update()
me_cube_021 = bpy.data.meshes.new('Cube.021')
me_cube_021.from_pydata([(-2.0, 0.0, -2.0), (-2.0, 0.0, 0.0), (-2.0, 2.058, -2.0), (-2.0, 2.058, 0.0), (-1.526e-05, 0.0, -2.0), (-1.526e-05, 0.0, 0.0), (-1.526e-05, 2.058, -2.0), (-1.526e-05, 2.058, 0.0)], [], [(0, 1, 3, 2), (2, 3, 7, 6), (6, 7, 5, 4), (4, 5, 1, 0), (2, 6, 4, 0), (7, 3, 1, 5)])
me_cube_021.use_remesh_preserve_volume = False
me_cube_021.use_remesh_preserve_attributes = False
me_cube_021.use_mirror_vertex_groups = False
me_cube_021.update()
me_cube_020 = bpy.data.meshes.new('Cube.020')
me_cube_020.from_pydata([(3.815e-06, -4.768e-07, -1.0), (3.815e-06, -4.768e-07, 1.0), (3.815e-06, 0.483, -1.0), (3.815e-06, 0.483, 1.0), (1.904, -4.768e-07, -1.0), (1.904, -4.768e-07, 1.0), (1.904, 0.483, -1.0), (1.904, 0.483, 1.0)], [], [(0, 1, 3, 2), (2, 3, 7, 6), (6, 7, 5, 4), (4, 5, 1, 0), (2, 6, 4, 0), (7, 3, 1, 5)])
me_cube_020.use_remesh_preserve_volume = False
me_cube_020.use_remesh_preserve_attributes = False
me_cube_020.use_mirror_vertex_groups = False
me_cube_020.update()
me_cube_019 = bpy.data.meshes.new('Cube.019')
me_cube_019.from_pydata([(-2.0, 0.0, -1.0), (-2.0, 0.0, 1.0), (-2.0, 2.0, -1.0), (-2.0, 2.0, 1.0), (0.0, 0.0, -1.0), (0.0, 0.0, 1.0), (0.0, 2.0, -1.0), (0.0, 2.0, 1.0)], [], [(0, 1, 3, 2), (2, 3, 7, 6), (6, 7, 5, 4), (4, 5, 1, 0), (2, 6, 4, 0), (7, 3, 1, 5)])
me_cube_019.use_remesh_preserve_volume = False
me_cube_019.use_remesh_preserve_attributes = False
me_cube_019.use_mirror_vertex_groups = False
me_cube_019.update()
me_cube_018 = bpy.data.meshes.new('Cube.018')
me_cube_018.from_pydata([(-1.0, -9.537e-07, -1.0), (-1.0, -9.537e-07, 1.0), (-1.0, 0.6761, -1.0), (-1.0, 0.6761, 1.0), (1.0, -9.537e-07, -1.0), (1.0, -9.537e-07, 1.0), (1.0, 0.6761, -1.0), (1.0, 0.6761, 1.0)], [], [(0, 1, 3, 2), (2, 3, 7, 6), (6, 7, 5, 4), (4, 5, 1, 0), (2, 6, 4, 0), (7, 3, 1, 5)])
me_cube_018.use_remesh_preserve_volume = False
me_cube_018.use_remesh_preserve_attributes = False
me_cube_018.use_mirror_vertex_groups = False
me_cube_018.update()
me_cube_017 = bpy.data.meshes.new('Cube.017')
me_cube_017.from_pydata([(-1.0, -9.537e-07, -1.0), (-1.0, -9.537e-07, 1.0), (-1.0, 2.0, -1.0), (-1.0, 2.0, 1.0), (1.0, -9.537e-07, -1.0), (1.0, -9.537e-07, 1.0), (1.0, 2.0, -1.0), (1.0, 2.0, 1.0)], [], [(0, 1, 3, 2), (2, 3, 7, 6), (6, 7, 5, 4), (4, 5, 1, 0), (2, 6, 4, 0), (7, 3, 1, 5)])
me_cube_017.use_remesh_preserve_volume = False
me_cube_017.use_remesh_preserve_attributes = False
me_cube_017.use_mirror_vertex_groups = False
me_cube_017.update()
me_cube_016 = bpy.data.meshes.new('Cube.016')
me_cube_016.from_pydata([(-0.03673, -2.0, -1.0), (-0.03673, -2.0, 1.0), (-0.03673, -2.719e-07, -1.0), (-0.03673, -2.719e-07, 1.0), (10.65, -2.277e-06, -1.0), (10.65, -2.0, 1.0), (10.65, -2.277e-06, 1.0), (10.65, -2.0, -1.0)], [], [(0, 1, 3, 2), (6, 3, 1, 5), (2, 3, 6, 4), (1, 0, 7, 5), (2, 4, 7, 0), (6, 5, 7, 4)])
me_cube_016.use_remesh_preserve_volume = False
me_cube_016.use_remesh_preserve_attributes = False
me_cube_016.use_mirror_vertex_groups = False
me_cube_016.update()
me_cube_015 = bpy.data.meshes.new('Cube.015')
me_cube_015.from_pydata([(0.0, 0.0, -1.0), (0.0, 0.0, 1.0), (0.0, 2.0, -1.0), (0.0, 2.0, 1.0), (2.0, 0.0, -1.0), (2.0, 0.0, 1.0), (2.0, 2.0, -1.0), (2.0, 2.0, 1.0)], [], [(0, 1, 3, 2), (2, 3, 7, 6), (6, 7, 5, 4), (4, 5, 1, 0), (2, 6, 4, 0), (7, 3, 1, 5)])
me_cube_015.use_remesh_preserve_volume = False
me_cube_015.use_remesh_preserve_attributes = False
me_cube_015.use_mirror_vertex_groups = False
me_cube_015.update()
me_cube_014 = bpy.data.meshes.new('Cube.014')
me_cube_014.from_pydata([(-0.05488, -9.537e-07, -1.0), (-0.05488, -9.537e-07, 1.0), (-0.05488, 2.0, -1.0), (-0.05488, 2.0, 1.0), (2.0, -9.537e-07, -1.0), (2.0, -9.537e-07, 1.0), (2.0, 2.0, -1.0), (2.0, 2.0, 1.0)], [], [(0, 1, 3, 2), (2, 3, 7, 6), (6, 7, 5, 4), (4, 5, 1, 0), (2, 6, 4, 0), (7, 3, 1, 5)])
me_cube_014.use_remesh_preserve_volume = False
me_cube_014.use_remesh_preserve_attributes = False
me_cube_014.use_mirror_vertex_groups = False
me_cube_014.update()
me_cube_013 = bpy.data.meshes.new('Cube.013')
me_cube_013.from_pydata([(0.0, 0.0, -1.0), (0.0, 0.0, 1.0), (0.0, 2.0, -1.0), (0.0, 2.0, 1.0), (2.0, 0.0, -1.0), (2.0, 0.0, 1.0), (2.0, 2.0, -1.0), (2.0, 2.0, 1.0)], [], [(0, 1, 3, 2), (2, 3, 7, 6), (6, 7, 5, 4), (4, 5, 1, 0), (2, 6, 4, 0), (7, 3, 1, 5)])
me_cube_013.use_remesh_preserve_volume = False
me_cube_013.use_remesh_preserve_attributes = False
me_cube_013.use_mirror_vertex_groups = False
me_cube_013.update()
me_cube_012 = bpy.data.meshes.new('Cube.012')
me_cube_012.from_pydata([(-0.07003, 0.0, -1.0), (-0.07003, 0.0, 1.0), (-0.07003, 2.0, -1.0), (-0.07003, 2.0, 1.0), (2.0, 0.0, -1.0), (2.0, 0.0, 1.0), (2.0, 2.0, -1.0), (2.0, 2.0, 1.0)], [], [(0, 1, 3, 2), (2, 3, 7, 6), (6, 7, 5, 4), (4, 5, 1, 0), (2, 6, 4, 0), (7, 3, 1, 5)])
me_cube_012.use_remesh_preserve_volume = False
me_cube_012.use_remesh_preserve_attributes = False
me_cube_012.use_mirror_vertex_groups = False
me_cube_012.update()
me_cube_011 = bpy.data.meshes.new('Cube.011')
me_cube_011.from_pydata([(0.0, 0.0, -1.0), (0.0, 0.0, 1.0), (0.0, 2.0, -1.0), (0.0, 2.0, 1.0), (2.0, 0.0, -1.0), (2.0, 0.0, 1.0), (2.0, 2.0, -1.0), (2.0, 2.0, 1.0)], [], [(0, 1, 3, 2), (2, 3, 7, 6), (6, 7, 5, 4), (4, 5, 1, 0), (2, 6, 4, 0), (7, 3, 1, 5)])
me_cube_011.use_remesh_preserve_volume = False
me_cube_011.use_remesh_preserve_attributes = False
me_cube_011.use_mirror_vertex_groups = False
me_cube_011.update()
me_cube_010 = bpy.data.meshes.new('Cube.010')
me_cube_010.from_pydata([(0.0, -2.414, -1.0), (0.0, -2.414, 1.0), (0.0, 0.0, -1.0), (0.0, 0.0, 1.0), (2.0, -2.0, -1.0), (2.0, -2.0, 1.0), (2.0, 0.0, -1.0), (2.0, 0.0, 1.0)], [], [(0, 1, 3, 2), (2, 3, 7, 6), (6, 7, 5, 4), (4, 5, 1, 0), (2, 6, 4, 0), (7, 3, 1, 5)])
me_cube_010.use_remesh_preserve_volume = False
me_cube_010.use_remesh_preserve_attributes = False
me_cube_010.use_mirror_vertex_groups = False
me_cube_010.update()
me_cube_009 = bpy.data.meshes.new('Cube.009')
me_cube_009.from_pydata([(0.0, -2.0, -1.0), (0.0, -2.0, 1.0), (0.0, 1.526e-05, -1.0), (0.0, 1.526e-05, 1.0), (2.0, -2.0, -1.0), (2.0, -2.0, 1.0), (2.0, 1.526e-05, -1.0), (2.0, 1.526e-05, 1.0)], [], [(0, 1, 3, 2), (2, 3, 7, 6), (6, 7, 5, 4), (4, 5, 1, 0), (2, 6, 4, 0), (7, 3, 1, 5)])
me_cube_009.use_remesh_preserve_volume = False
me_cube_009.use_remesh_preserve_attributes = False
me_cube_009.use_mirror_vertex_groups = False
me_cube_009.update()
me_cube_008 = bpy.data.meshes.new('Cube.008')
me_cube_008.from_pydata([(-2.0, 0.0, -2.0), (-2.0, 0.0, 0.0), (-2.0, 2.867, -2.0), (-2.0, 2.867, 0.0), (-1.526e-05, 0.0, -2.0), (-1.526e-05, 0.0, 0.0), (-1.526e-05, 2.617, -2.0), (-1.526e-05, 2.617, 0.0)], [], [(0, 1, 3, 2), (2, 3, 7, 6), (6, 7, 5, 4), (4, 5, 1, 0), (2, 6, 4, 0), (7, 3, 1, 5)])
me_cube_008.use_remesh_preserve_volume = False
me_cube_008.use_remesh_preserve_attributes = False
me_cube_008.use_mirror_vertex_groups = False
me_cube_008.update()
me_cube_007 = bpy.data.meshes.new('Cube.007')
me_cube_007.from_pydata([(-2.0, 0.0, -2.0), (-2.0, 0.0, 0.0), (-2.0, 2.0, -2.0), (-2.0, 2.0, 0.0), (-1.526e-05, 0.0, -2.0), (-1.526e-05, 0.0, 0.0), (-1.526e-05, 2.0, -2.0), (-1.526e-05, 2.0, 0.0)], [], [(0, 1, 3, 2), (2, 3, 7, 6), (6, 7, 5, 4), (4, 5, 1, 0), (2, 6, 4, 0), (7, 3, 1, 5)])
me_cube_007.use_remesh_preserve_volume = False
me_cube_007.use_remesh_preserve_attributes = False
me_cube_007.use_mirror_vertex_groups = False
me_cube_007.update()
me_cube_006 = bpy.data.meshes.new('Cube.006')
me_cube_006.from_pydata([(-2.0, 0.0, -2.0), (-2.0, 0.0, 0.0), (-2.0, 3.162, -2.0), (-2.0, 3.162, 0.0), (-1.526e-05, 0.0, -2.0), (-1.526e-05, 0.0, 0.0), (-1.526e-05, 3.162, -2.0), (-1.526e-05, 3.162, 0.0)], [], [(0, 1, 3, 2), (2, 3, 7, 6), (6, 7, 5, 4), (4, 5, 1, 0), (2, 6, 4, 0), (7, 3, 1, 5)])
me_cube_006.use_remesh_preserve_volume = False
me_cube_006.use_remesh_preserve_attributes = False
me_cube_006.use_mirror_vertex_groups = False
me_cube_006.update()
me_cube_005 = bpy.data.meshes.new('Cube.005')
me_cube_005.from_pydata([(0.0, 0.0, -2.0), (0.0, 0.0, 0.0), (0.0, 2.0, -2.0), (0.0, 2.0, 0.0), (19.14, 0.0, -2.0), (19.14, 0.0, 0.0), (19.14, 2.0, -2.0), (19.14, 2.0, 0.0)], [], [(0, 1, 3, 2), (2, 3, 7, 6), (6, 7, 5, 4), (4, 5, 1, 0), (2, 6, 4, 0), (7, 3, 1, 5)])
me_cube_005.use_remesh_preserve_volume = False
me_cube_005.use_remesh_preserve_attributes = False
me_cube_005.use_mirror_vertex_groups = False
me_cube_005.update()
me_cube_004 = bpy.data.meshes.new('Cube.004')
me_cube_004.from_pydata([(-2.0, 0.0, -2.0), (-2.0, 0.0, 0.0), (-2.0, 2.0, -2.0), (-2.0, 2.0, 0.0), (-1.526e-05, 0.0, -2.0), (-1.526e-05, 0.0, 0.0), (-1.526e-05, 2.0, -2.0), (-1.526e-05, 2.0, 0.0)], [], [(0, 1, 3, 2), (2, 3, 7, 6), (6, 7, 5, 4), (4, 5, 1, 0), (2, 6, 4, 0), (7, 3, 1, 5)])
me_cube_004.use_remesh_preserve_volume = False
me_cube_004.use_remesh_preserve_attributes = False
me_cube_004.use_mirror_vertex_groups = False
me_cube_004.update()
me_cube_003 = bpy.data.meshes.new('Cube.003')
me_cube_003.from_pydata([(-2.0, 0.0, -2.0), (-2.0, 0.0, 0.0), (-2.0, 2.0, -2.0), (-2.0, 2.0, 0.0), (-1.526e-05, 0.0, -2.0), (-1.526e-05, 0.0, 0.0), (-1.526e-05, 2.0, -2.0), (-1.526e-05, 2.0, 0.0)], [], [(0, 1, 3, 2), (2, 3, 7, 6), (6, 7, 5, 4), (4, 5, 1, 0), (2, 6, 4, 0), (7, 3, 1, 5)])
me_cube_003.use_remesh_preserve_volume = False
me_cube_003.use_remesh_preserve_attributes = False
me_cube_003.use_mirror_vertex_groups = False
me_cube_003.update()
me_cube_002 = bpy.data.meshes.new('Cube.002')
me_cube_002.from_pydata([(-2.0, 0.0, -2.0), (-2.0, 0.0, 0.0), (-2.0, 2.0, -2.0), (-2.0, 2.0, 0.0), (-1.526e-05, 0.0, -2.0), (-1.526e-05, 0.0, 0.0), (-1.526e-05, 2.0, -2.0), (-1.526e-05, 2.0, 0.0)], [], [(0, 1, 3, 2), (2, 3, 7, 6), (6, 7, 5, 4), (4, 5, 1, 0), (2, 6, 4, 0), (7, 3, 1, 5)])
me_cube_002.use_remesh_preserve_volume = False
me_cube_002.use_remesh_preserve_attributes = False
me_cube_002.use_mirror_vertex_groups = False
me_cube_002.update()
me_cube_001 = bpy.data.meshes.new('Cube.001')
me_cube_001.from_pydata([(-2.0, 0.0, -2.0), (-2.0, 0.0, 0.0), (-2.0, 2.931, -2.0), (-2.0, 2.931, 0.0), (-1.526e-05, 0.0, -2.0), (-1.526e-05, 0.0, 0.0), (-1.526e-05, 2.931, -2.0), (-1.526e-05, 2.931, 0.0)], [], [(0, 1, 3, 2), (2, 3, 7, 6), (6, 7, 5, 4), (4, 5, 1, 0), (2, 6, 4, 0), (7, 3, 1, 5)])
me_cube_001.use_remesh_preserve_volume = False
me_cube_001.use_remesh_preserve_attributes = False
me_cube_001.use_mirror_vertex_groups = False
me_cube_001.update()
me_cube = bpy.data.meshes.new('Cube')
me_cube.from_pydata([(-2.0, 0.0, -2.0), (-2.0, 0.0, 0.0), (-2.0, 2.0, -2.0), (-2.0, 2.0, 0.0), (-1.526e-05, 0.0, -2.0), (-1.526e-05, 0.0, 0.0), (-1.526e-05, 2.0, -2.0), (-1.526e-05, 2.0, 0.0)], [], [(0, 1, 3, 2), (2, 3, 7, 6), (6, 7, 5, 4), (4, 5, 1, 0), (2, 6, 4, 0), (7, 3, 1, 5)])
me_cube.use_remesh_preserve_volume = False
me_cube.use_remesh_preserve_attributes = False
me_cube.use_mirror_vertex_groups = False
me_cube.update()
me_cube_145 = bpy.data.meshes.new('Cube.145')
me_cube_145.from_pydata([(-2.0, -21.13, 0.0), (-2.0, -21.13, 1.64), (-8.241, -0.3541, 0.0), (-8.241, -0.3541, 1.64), (0.0, -21.19, 0.0), (0.0, -21.19, 1.64), (0.1815, 0.09688, 0.0), (0.1815, 0.09688, 1.64), (-2.0, -10.8, 0.0), (-2.0, -10.8, 1.64), (0.0, -10.8, 0.0), (0.0, -10.8, 1.64), (-2.187, -3.432, 1.64), (-2.187, -3.432, 0.0), (-7.981, -3.915, 1.64), (-7.981, -3.915, 0.0)], [], [(8, 9, 12, 13), (2, 3, 7, 6), (10, 11, 5, 4), (4, 5, 1, 0), (8, 10, 4, 0), (11, 9, 1, 5), (3, 14, 12, 7), (2, 6, 10, 8, 13, 15), (6, 7, 11, 10), (0, 1, 9, 8), (13, 12, 14, 15), (3, 2, 15, 14), (11, 12, 9), (11, 7, 12)])
me_cube_145.use_remesh_preserve_volume = False
me_cube_145.use_remesh_preserve_attributes = False
me_cube_145.use_mirror_vertex_groups = False
me_cube_145.update()
me_cube_144 = bpy.data.meshes.new('Cube.144')
me_cube_144.from_pydata([(-28.26, -9.459, -0.38), (-28.26, -9.459, -7.451e-08), (-28.26, 16.58, -0.38), (-28.26, 16.58, -7.451e-08), (-27.7, -9.79, -0.38), (-27.7, -9.79, -7.451e-08), (-27.7, 16.58, -0.38), (-27.7, 16.58, -7.451e-08), (1.425, -10.47, -0.38), (1.425, -10.47, -7.451e-08), (-27.7, 16.58, -0.38), (-27.7, 16.58, -7.451e-08), (-27.7, -9.79, -0.38), (-27.7, -9.79, -7.451e-08), (-27.7, 16.58, -0.38), (-27.7, 16.58, -7.451e-08), (1.425, -10.47, -0.38), (1.425, -10.47, -7.451e-08), (1.652, 18.59, -7.451e-08), (1.652, 18.59, -0.38), (1.652, -10.66, -0.38), (1.652, -10.66, -7.451e-08), (1.662, -1.174, -0.38), (1.662, -1.174, -7.451e-08), (25.94, -2.874, -7.451e-08), (24.5, -10.67, -7.451e-08), (24.5, -10.67, -0.38), (25.94, -2.874, -0.38)], [(11, 7), (10, 6), (15, 11), (14, 10), (8, 16), (17, 9)], [(0, 1, 3, 2), (2, 3, 7, 6), (2, 6, 4, 0), (7, 3, 1, 5), (14, 12, 13, 15), (15, 13, 21, 25, 24, 23, 18), (14, 15, 18, 19), (13, 12, 20, 21), (19, 18, 23, 22), (27, 24, 25, 26), (21, 20, 26, 25), (22, 23, 24, 27), (22, 27, 26, 20, 12, 14, 19), (1, 0, 12, 13)])
me_cube_144.use_remesh_preserve_volume = False
me_cube_144.use_remesh_preserve_attributes = False
me_cube_144.use_mirror_vertex_groups = False
me_cube_144.update()
me_cube_143 = bpy.data.meshes.new('Cube.143')
me_cube_143.from_pydata([(-9.537e-07, -2.0, -2.0), (-9.537e-07, -2.0, 0.0), (-9.537e-07, 9.537e-07, -2.0), (-9.537e-07, 9.537e-07, 0.0), (2.0, -2.0, -1.9), (2.0, -2.0, 0.1), (2.0, 9.537e-07, -1.9), (2.0, 9.537e-07, 0.1), (2.0, 9.537e-07, 0.1), (2.0, 9.537e-07, -1.9), (2.0, -2.0, -1.9), (2.0, -2.0, 0.1), (2.0, 9.537e-07, 0.1), (2.0, 9.537e-07, -1.9), (2.0, -2.0, -1.9), (2.0, -2.0, 0.1), (6.191, 9.537e-07, 0.02), (6.191, 9.537e-07, -1.98), (6.191, -2.0, -1.98), (6.191, -2.0, 0.02), (6.722, 9.537e-07, 0.01), (6.722, 9.537e-07, -1.99), (6.722, -2.0, -1.99), (6.722, -2.0, 0.01), (7.264, 9.537e-07, 0.01), (7.264, 9.537e-07, -1.99), (7.264, -2.0, -1.99), (7.264, -2.0, 0.01), (9.307, 9.537e-07, -0.03), (9.307, 9.537e-07, -2.03), (9.307, -2.0, -2.03), (9.307, -2.0, -0.03), (9.307, 9.537e-07, -0.03), (9.307, 9.537e-07, -2.03), (9.307, -2.0, -2.03), (9.307, -2.0, -0.03), (11.89, 9.537e-07, -0.03), (11.89, 9.537e-07, -2.03), (11.89, -2.0, -2.03), (11.89, -2.0, -0.03)], [], [(0, 1, 3, 2), (2, 3, 7, 6), (7, 5, 11, 8), (4, 5, 1, 0), (2, 6, 4, 0), (7, 3, 1, 5), (9, 8, 12, 13), (6, 7, 8, 9), (5, 4, 10, 11), (4, 6, 9, 10), (15, 14, 18, 19), (11, 10, 14, 15), (10, 9, 13, 14), (8, 11, 15, 12), (16, 19, 23, 20), (14, 13, 17, 18), (12, 15, 19, 16), (13, 12, 16, 17), (23, 22, 26, 27), (17, 16, 20, 21), (19, 18, 22, 23), (18, 17, 21, 22), (26, 25, 29, 30), (22, 21, 25, 26), (20, 23, 27, 24), (21, 20, 24, 25), (30, 29, 33, 34), (24, 27, 31, 28), (25, 24, 28, 29), (27, 26, 30, 31), (34, 33, 37, 38), (28, 31, 35, 32), (29, 28, 32, 33), (31, 30, 34, 35), (37, 36, 39, 38), (32, 35, 39, 36), (33, 32, 36, 37), (35, 34, 38, 39)])
me_cube_143.use_remesh_preserve_volume = False
me_cube_143.use_remesh_preserve_attributes = False
me_cube_143.use_mirror_vertex_groups = False
me_cube_143.update()
me_cube_142 = bpy.data.meshes.new('Cube.142')
me_cube_142.from_pydata([(-2.0, -2.0, -2.0), (-2.0, -2.0, 0.0), (-2.0, 9.537e-07, -2.0), (-2.0, 9.537e-07, 0.0), (0.196, -1.999, -2.0), (0.196, -1.999, 0.0), (4.768e-07, 9.537e-07, -2.0), (4.768e-07, 9.537e-07, 0.0), (-2.0, 9.537e-07, -2.0), (-2.0, -2.0, -2.0), (-2.0, -2.0, 0.0), (-2.0, 9.537e-07, 0.0), (-2.0, 9.537e-07, -2.0), (-2.0, -2.0, -2.0), (-2.0, -2.0, 0.0), (-2.0, 9.537e-07, 0.0), (-12.52, -4.068e-06, -2.49), (-12.52, -2.0, -2.49), (-12.52, -2.0, -0.49), (-12.52, -4.068e-06, -0.49), (-14.25, -4.342e-06, -2.49), (-14.25, -2.0, -2.49), (-14.25, -2.0, -0.49), (-14.25, -4.342e-06, -0.49), (-23.02, 5.068e-06, -3.04), (-23.02, -1.968, -3.04), (-23.02, -1.968, -1.04), (-23.02, 5.068e-06, -1.04)], [], [(1, 3, 11, 10), (2, 3, 7, 6), (6, 7, 5, 4), (4, 5, 1, 0), (2, 6, 4, 0), (7, 3, 1, 5), (11, 8, 12, 15), (2, 0, 9, 8), (3, 2, 8, 11), (0, 1, 10, 9), (14, 15, 19, 18), (9, 10, 14, 13), (10, 11, 15, 14), (8, 9, 13, 12), (19, 16, 20, 23), (12, 13, 17, 16), (15, 12, 16, 19), (13, 14, 18, 17), (21, 22, 26, 25), (17, 18, 22, 21), (18, 19, 23, 22), (16, 17, 21, 20), (25, 26, 27, 24), (22, 23, 27, 26), (20, 21, 25, 24), (23, 20, 24, 27)])
me_cube_142.use_remesh_preserve_volume = False
me_cube_142.use_remesh_preserve_attributes = False
me_cube_142.use_mirror_vertex_groups = False
me_cube_142.update()
me_cube_141 = bpy.data.meshes.new('Cube.141')
me_cube_141.from_pydata([(0.0, 0.0, -2.0), (0.0, 0.0, 0.0), (4.292e-06, 8.205, -2.0), (4.292e-06, 8.205, 0.05), (6.375, 1.112, -2.0), (6.375, 1.112, 0.0), (4.928, 9.063, -2.0), (4.928, 9.063, 0.05), (4.292e-06, 8.205, 0.05), (4.292e-06, 8.205, -2.0), (4.928, 9.063, -2.0), (4.928, 9.063, 0.05), (-1.156, 14.56, 0.05), (-1.156, 14.56, -2.0), (3.773, 15.42, -2.0), (3.773, 15.42, 0.05)], [], [(0, 1, 3, 2), (2, 3, 8, 9), (6, 7, 5, 4), (4, 5, 1, 0), (2, 6, 4, 0), (7, 3, 1, 5), (8, 11, 15, 12), (7, 6, 10, 11), (6, 2, 9, 10), (3, 7, 11, 8), (13, 12, 15, 14), (9, 8, 12, 13), (11, 10, 14, 15), (10, 9, 13, 14)])
me_cube_141.use_remesh_preserve_volume = False
me_cube_141.use_remesh_preserve_attributes = False
me_cube_141.use_mirror_vertex_groups = False
me_cube_141.update()
me_cube_140 = bpy.data.meshes.new('Cube.140')
me_cube_140.from_pydata([(-4.768e-07, -7.933, -2.0), (-4.768e-07, -7.933, -1.192e-07), (-4.768e-07, 2.0, -2.0), (-4.768e-07, 2.0, -1.192e-07), (9.764, -8.571, -2.0), (9.764, -8.571, -0.03), (2.0, 2.0, -2.0), (2.0, 2.0, -1.192e-07), (-4.768e-07, -5.932, -2.0), (-4.768e-07, -5.932, -1.192e-07), (9.764, -5.932, -2.0), (9.764, -5.932, -0.03), (1.999, -5.932, -1.192e-07), (1.999, -5.932, -2.0), (1.999, -8.064, -1.192e-07), (2.0, -8.064, -2.0)], [(13, 15), (14, 15)], [(8, 9, 3, 2), (2, 3, 7, 6), (10, 11, 5, 4), (4, 5, 14, 1, 0, 15), (8, 13, 10, 4, 15, 0), (14, 12, 9, 1), (7, 3, 9, 12), (0, 1, 9, 8), (10, 13, 12, 11), (2, 6, 13, 8), (6, 7, 12, 13), (5, 11, 12, 14)])
me_cube_140.use_remesh_preserve_volume = False
me_cube_140.use_remesh_preserve_attributes = False
me_cube_140.use_mirror_vertex_groups = False
me_cube_140.update()
me_cube_139 = bpy.data.meshes.new('Cube.139')
me_cube_139.from_pydata([(-35.49, 0.3706, -3.23), (-35.49, 0.3706, -1.23), (-34.95, 7.611, -3.23), (-34.95, 7.611, -1.23), (0.0, -9.537e-07, -2.0), (0.0, -9.537e-07, 0.0), (0.3705, 4.986, -2.0), (0.3705, 4.986, 0.0), (-29.96, 7.24, -3.23), (-29.96, 7.24, -1.23), (-30.5, 9.269e-06, -3.23), (-30.5, 9.269e-06, -1.23), (-2.092, 5.169, -0.007834), (-2.235, -2.044e-07, -2.09), (-2.092, 5.169, -2.1), (-2.235, -2.044e-07, 0.008389), (-9.717, 5.736, -2.409), (-9.839, 2.344e-06, -0.3439), (-9.717, 5.736, -0.3561), (-9.839, 2.344e-06, -2.397), (-11.24, 5.849, -2.471), (-11.39, 2.864e-06, -0.3443), (-11.24, 5.849, -0.3557), (-11.39, 2.864e-06, -2.459)], [], [(0, 1, 3, 2), (14, 12, 7, 6), (6, 7, 5, 4), (10, 11, 1, 0), (14, 6, 4, 13), (9, 3, 1, 11), (22, 9, 11, 21), (2, 8, 10, 0), (23, 21, 11, 10), (2, 3, 9, 8), (4, 5, 15, 13), (7, 12, 15, 5), (16, 14, 13, 19), (16, 18, 12, 14), (20, 22, 18, 16), (20, 16, 19, 23), (13, 15, 17, 19), (12, 18, 17, 15), (8, 20, 23, 10), (8, 9, 22, 20), (19, 17, 21, 23), (18, 22, 21, 17)])
me_cube_139.use_remesh_preserve_volume = False
me_cube_139.use_remesh_preserve_attributes = False
me_cube_139.use_mirror_vertex_groups = False
me_cube_139.update()
me_cube_137 = bpy.data.meshes.new('Cube.137')
me_cube_137.from_pydata([(-8.281, 0.0, -2.0), (-8.281, 0.0, 0.0), (-8.281, 7.823, -2.0), (-8.281, 7.823, -0.14), (0.0, 0.0, -2.0), (0.0, 0.0, 0.0), (-3.281, 7.823, -2.0), (-3.281, 7.823, -0.14)], [], [(0, 1, 3, 2), (2, 3, 7, 6), (6, 7, 5, 4), (4, 5, 1, 0), (2, 6, 4, 0), (7, 3, 1, 5)])
me_cube_137.use_remesh_preserve_volume = False
me_cube_137.use_remesh_preserve_attributes = False
me_cube_137.use_mirror_vertex_groups = False
me_cube_137.update()
me_cube_136 = bpy.data.meshes.new('Cube.136')
me_cube_136.from_pydata([(-8.281, -18.58, -2.0), (-8.281, -18.58, 0.0), (-8.281, -2.384e-07, -2.0), (-8.281, -2.384e-07, 0.0), (0.0, -18.58, -2.0), (0.0, -18.58, 0.0), (0.0, -2.384e-07, -2.0), (0.0, -2.384e-07, 0.0)], [], [(0, 1, 3, 2), (2, 3, 7, 6), (6, 7, 5, 4), (4, 5, 1, 0), (2, 6, 4, 0), (7, 3, 1, 5)])
me_cube_136.use_remesh_preserve_volume = False
me_cube_136.use_remesh_preserve_attributes = False
me_cube_136.use_mirror_vertex_groups = False
me_cube_136.update()
me_cube_135 = bpy.data.meshes.new('Cube.135')
me_cube_135.from_pydata([(-2.87, -2.061, -2.0), (-2.87, -2.061, 0.0), (-2.904, -0.1149, -2.0), (-2.904, -0.1149, 0.0), (9.537e-07, -2.0, -2.0), (9.537e-07, -2.0, 0.0), (9.537e-07, 0.0, -2.0), (9.537e-07, 0.0, 0.0), (-1.249, 0.0007143, -2.0), (-1.249, 0.0007143, 0.0), (-1.234, -2.029, -2.0), (-1.234, -2.029, 0.0)], [], [(0, 1, 3, 2), (8, 9, 7, 6), (6, 7, 5, 4), (10, 11, 1, 0), (8, 6, 4, 10), (9, 3, 1, 11), (7, 9, 11, 5), (2, 8, 10, 0), (4, 5, 11, 10), (2, 3, 9, 8)])
me_cube_135.use_remesh_preserve_volume = False
me_cube_135.use_remesh_preserve_attributes = False
me_cube_135.use_mirror_vertex_groups = False
me_cube_135.update()
me_cube_108 = bpy.data.meshes.new('Cube.108')
me_cube_108.from_pydata([(1.192e-07, 4.27, -2.065), (1.192e-07, 4.27, 2.065), (0.25, 4.27, -2.065), (0.25, 4.27, 2.065), (3.696e-08, 1.787, 2.065), (0.25, 1.787, -2.065), (3.696e-08, 1.787, -2.065), (0.25, 1.787, 2.065)], [], [(6, 4, 1, 0), (0, 1, 3, 2), (2, 3, 7, 5), (0, 2, 5, 6), (3, 1, 4, 7), (5, 7, 4, 6)])
me_cube_108.use_remesh_preserve_volume = False
me_cube_108.use_remesh_preserve_attributes = False
me_cube_108.use_mirror_vertex_groups = False
me_cube_108.update()
me_cube_107 = bpy.data.meshes.new('Cube.107')
me_cube_107.from_pydata([(-1.058, -2.0, -2.0), (-1.058, -2.0, 0.0), (-1.058, 7.629e-06, -2.0), (-1.058, 7.629e-06, 0.0), (0.9415, -2.0, -2.0), (0.9415, -2.0, 0.0), (0.9415, 7.629e-06, -2.0), (0.9415, 7.629e-06, 0.0), (4.172e-07, 7.629e-06, 0.0)], [], [(0, 1, 3, 2), (2, 3, 8, 7, 6), (6, 7, 5, 4), (4, 5, 1, 0), (2, 6, 4, 0), (7, 8, 3, 1, 5)])
me_cube_107.use_remesh_preserve_volume = False
me_cube_107.use_remesh_preserve_attributes = False
me_cube_107.use_mirror_vertex_groups = False
me_cube_107.update()
me_cube_106 = bpy.data.meshes.new('Cube.106')
me_cube_106.from_pydata([(4.768e-07, 9.537e-07, -1.0), (4.768e-07, 9.537e-07, 1.0), (4.768e-07, 2.0, -1.0), (4.768e-07, 2.0, 1.0), (2.0, 9.537e-07, -1.0), (2.0, 9.537e-07, 1.0), (2.0, 2.0, -1.0), (2.0, 2.0, 1.0)], [], [(0, 1, 3, 2), (2, 3, 7, 6), (6, 7, 5, 4), (4, 5, 1, 0), (2, 6, 4, 0), (7, 3, 1, 5)])
me_cube_106.use_remesh_preserve_volume = False
me_cube_106.use_remesh_preserve_attributes = False
me_cube_106.use_mirror_vertex_groups = False
me_cube_106.update()
me_cube_099 = bpy.data.meshes.new('Cube.099')
me_cube_099.from_pydata([(-2.0, -2.0, -1.0), (-2.0, -2.0, 1.0), (-2.0, 0.0, -1.0), (-2.0, 0.0, 1.0), (0.0, -2.0, -1.0), (0.0, -2.0, 1.0), (0.0, 0.0, -1.0), (0.0, 0.0, 1.0), (-0.9415, 0.0, 1.0)], [], [(0, 1, 3, 2), (2, 3, 8, 7, 6), (6, 7, 5, 4), (4, 5, 1, 0), (2, 6, 4, 0), (7, 8, 3, 1, 5)])
me_cube_099.use_remesh_preserve_volume = False
me_cube_099.use_remesh_preserve_attributes = False
me_cube_099.use_mirror_vertex_groups = False
me_cube_099.update()
me_cube_098 = bpy.data.meshes.new('Cube.098')
me_cube_098.from_pydata([(-2.0, 0.0, -1.0), (-2.0, 0.0, 1.0), (-2.0, 2.0, -1.0), (-2.0, 2.0, 1.0), (0.0, 0.0, -1.0), (0.0, 0.0, 1.0), (0.0, 2.0, -1.0), (0.0, 2.0, 1.0)], [], [(0, 1, 3, 2), (2, 3, 7, 6), (6, 7, 5, 4), (4, 5, 1, 0), (2, 6, 4, 0), (7, 3, 1, 5)])
me_cube_098.use_remesh_preserve_volume = False
me_cube_098.use_remesh_preserve_attributes = False
me_cube_098.use_mirror_vertex_groups = False
me_cube_098.update()
me_cube_090 = bpy.data.meshes.new('Cube.090')
me_cube_090.from_pydata([(-2.0, -2.0, -1.0), (-2.0, -2.0, 1.0), (-2.0, 0.0, -1.0), (-2.0, 0.0, 1.0), (7.391e-05, -2.031, -1.0), (7.391e-05, -2.031, 1.0), (-4.768e-07, 0.0, -1.0), (-4.768e-07, 0.0, 1.0)], [], [(0, 1, 3, 2), (2, 3, 7, 6), (6, 7, 5, 4), (4, 5, 1, 0), (2, 6, 4, 0), (7, 3, 1, 5)])
me_cube_090.use_remesh_preserve_volume = False
me_cube_090.use_remesh_preserve_attributes = False
me_cube_090.use_mirror_vertex_groups = False
me_cube_090.update()
me_cube_089 = bpy.data.meshes.new('Cube.089')
me_cube_089.from_pydata([(-2.0, -2.0, -1.0), (-2.0, -2.0, 1.0), (-2.0, 0.0, -1.0), (-2.0, 0.0, 1.0), (0.0, -2.0, -1.0), (0.0, -2.0, 1.0), (0.0, 0.0, -1.0), (0.0, 0.0, 1.0)], [], [(0, 1, 3, 2), (2, 3, 7, 6), (6, 7, 5, 4), (4, 5, 1, 0), (2, 6, 4, 0), (7, 3, 1, 5)])
me_cube_089.use_remesh_preserve_volume = False
me_cube_089.use_remesh_preserve_attributes = False
me_cube_089.use_mirror_vertex_groups = False
me_cube_089.update()
me_cube_088 = bpy.data.meshes.new('Cube.088')
me_cube_088.from_pydata([(-2.0, -2.0, -1.0), (-2.0, -2.0, 1.0), (-2.0, -9.537e-07, -1.0), (-2.0, -9.537e-07, 1.0), (0.0, -2.0, -1.0), (0.0, -2.0, 1.0), (0.0, -9.537e-07, -1.0), (0.0, -9.537e-07, 1.0)], [], [(0, 1, 3, 2), (2, 3, 7, 6), (6, 7, 5, 4), (4, 5, 1, 0), (2, 6, 4, 0), (7, 3, 1, 5)])
me_cube_088.use_remesh_preserve_volume = False
me_cube_088.use_remesh_preserve_attributes = False
me_cube_088.use_mirror_vertex_groups = False
me_cube_088.update()
me_cube_041 = bpy.data.meshes.new('Cube.041')
me_cube_041.from_pydata([(-0.9868, -0.979, -1.0), (-0.9868, -0.979, 1.0), (-1.008, 1.022, -1.0), (-1.008, 1.022, 1.0), (1.013, -0.979, -1.0), (1.013, -0.979, 1.0), (1.013, 0.9286, -1.0), (1.013, 0.9286, 1.0)], [], [(0, 1, 3, 2), (2, 3, 7, 6), (6, 7, 5, 4), (4, 5, 1, 0), (2, 6, 4, 0), (7, 3, 1, 5)])
me_cube_041.use_remesh_preserve_volume = False
me_cube_041.use_remesh_preserve_attributes = False
me_cube_041.use_mirror_vertex_groups = False
me_cube_041.update()
me_cube_039 = bpy.data.meshes.new('Cube.039')
me_cube_039.from_pydata([(-0.06, -5.285, -2.065), (-0.06, -5.285, 2.065), (-0.06, 5.285, -2.065), (-0.06, 5.285, 2.065), (0.06, -5.285, -2.065), (0.06, -5.285, 2.065), (0.06, 5.285, -2.065), (0.06, 5.285, 2.065), (0.06, -5.285, -2.065), (0.06, -5.285, 2.065), (0.06, 5.285, -2.065), (0.06, 5.285, 2.065), (0.06, -5.285, -2.065), (0.06, -5.285, 2.065), (0.06, 5.285, -2.065), (0.06, 5.285, 2.065)], [], [(0, 1, 3, 2), (2, 3, 7, 6), (7, 5, 9, 11), (4, 5, 1, 0), (2, 6, 4, 0), (7, 3, 1, 5), (11, 9, 13, 15), (6, 7, 11, 10), (5, 4, 8, 9), (4, 6, 10, 8), (14, 15, 13, 12), (10, 11, 15, 14), (9, 8, 12, 13), (8, 10, 14, 12)])
me_cube_039.use_remesh_preserve_volume = False
me_cube_039.use_remesh_preserve_attributes = False
me_cube_039.use_mirror_vertex_groups = False
me_cube_039.update()
me_cube_038 = bpy.data.meshes.new('Cube.038')
me_cube_038.from_pydata([(-2.609, -0.28, -2.065), (-2.609, -0.28, 2.065), (-2.609, 0.28, -2.065), (-2.609, 0.28, 2.065), (3.687, 0.28, -2.065), (3.687, 0.28, 2.065), (3.687, -0.28, -2.065), (3.687, -0.28, 2.065)], [], [(0, 1, 3, 2), (6, 7, 1, 0), (5, 3, 1, 7), (2, 4, 6, 0), (2, 3, 5, 4)])
me_cube_038.use_remesh_preserve_volume = False
me_cube_038.use_remesh_preserve_attributes = False
me_cube_038.use_mirror_vertex_groups = False
me_cube_038.update()
me_cube_036 = bpy.data.meshes.new('Cube.036')
me_cube_036.from_pydata([(10.24, -0.28, -2.065), (10.24, -0.28, 2.065), (10.24, 0.28, -2.065), (10.24, 0.28, 2.065), (-10.24, 0.28, -2.065), (-10.24, 0.28, 2.065), (-10.24, -0.28, -2.065), (-10.24, -0.28, 2.065), (-5.872, -0.28, 2.065), (-5.857, -0.28, -2.051), (-5.872, 0.28, 2.065), (-5.857, 0.28, -2.051)], [], [(10, 11, 4, 5), (2, 3, 1, 0), (11, 2, 0, 9), (3, 10, 8, 1), (1, 8, 9, 0), (7, 5, 4, 6), (8, 7, 6, 9), (3, 2, 11, 10), (4, 11, 9, 6), (10, 5, 7, 8)])
me_cube_036.use_remesh_preserve_volume = False
me_cube_036.use_remesh_preserve_attributes = False
me_cube_036.use_mirror_vertex_groups = False
me_cube_036.update()
me_cube_034 = bpy.data.meshes.new('Cube.034')
me_cube_034.from_pydata([(-0.24, -4.005, -2.065), (-0.24, -4.005, 2.065), (-0.24, 4.005, -2.065), (-0.24, 4.005, 2.065), (0.24, -4.005, -2.065), (0.24, -4.005, 2.065), (0.24, 4.005, -2.065), (0.24, 4.005, 2.065), (0.24, -4.005, -2.065), (0.24, -4.005, 2.065), (0.24, 4.005, -2.065), (0.24, 4.005, 2.065), (0.24, -4.005, -2.065), (0.24, -4.005, 2.065), (0.24, 4.005, -2.065), (0.24, 4.005, 2.065)], [], [(0, 1, 3, 2), (2, 3, 7, 6), (7, 5, 9, 11), (4, 5, 1, 0), (2, 6, 4, 0), (7, 3, 1, 5), (11, 9, 13, 15), (6, 7, 11, 10), (5, 4, 8, 9), (4, 6, 10, 8), (14, 15, 13, 12), (10, 11, 15, 14), (9, 8, 12, 13), (8, 10, 14, 12)])
me_cube_034.use_remesh_preserve_volume = False
me_cube_034.use_remesh_preserve_attributes = False
me_cube_034.use_mirror_vertex_groups = False
me_cube_034.update()
me_cube_033 = bpy.data.meshes.new('Cube.033')
me_cube_033.from_pydata([(-12.02, -0.2726, -2.065), (-12.02, 0.2874, -2.065), (-12.02, 0.2874, 2.065), (11.94, -0.3065, -2.065), (11.94, -0.3065, 2.065), (12.45, 0.2874, -2.065), (12.45, 0.2874, 2.065), (-12.44, 0.2874, -2.065), (-12.44, -0.2726, -2.065), (-12.44, 0.2874, 2.065), (-12.45, 0.2874, -2.065), (-12.45, -0.2726, -2.065), (-12.45, 0.2874, 2.065), (-12.45, 0.2874, -2.065), (-12.45, -0.2725, -2.065), (-12.45, -0.2725, 2.065), (-12.45, 0.2874, 2.065)], [], [(2, 1, 7, 9), (1, 2, 6, 5), (5, 6, 4, 3), (1, 5, 3, 0), (2, 9, 12, 16, 15, 4, 6), (1, 0, 8, 7), (12, 10, 13, 16), (7, 8, 11, 10), (9, 7, 10, 12), (4, 15, 14, 11, 8, 0, 3), (14, 15, 16, 13), (10, 11, 14, 13)])
me_cube_033.use_remesh_preserve_volume = False
me_cube_033.use_remesh_preserve_attributes = False
me_cube_033.use_mirror_vertex_groups = False
me_cube_033.update()
me_cube_032 = bpy.data.meshes.new('Cube.032')
me_cube_032.from_pydata([(-0.3023, -3.432, -1.885), (-0.3023, -3.432, 1.885), (-0.205, 3.83, -1.885), (-0.205, 3.83, 1.885), (0.2514, -3.902, -1.885), (0.2514, -3.902, 1.885), (0.2514, 4.478, -1.885), (0.2514, 4.478, 1.885)], [], [(0, 1, 3, 2), (2, 3, 7, 6), (6, 7, 5, 4), (4, 5, 1, 0), (2, 6, 4, 0), (7, 3, 1, 5)])
me_cube_032.use_remesh_preserve_volume = False
me_cube_032.use_remesh_preserve_attributes = False
me_cube_032.use_mirror_vertex_groups = False
me_cube_032.update()
me_cube_031 = bpy.data.meshes.new('Cube.031')
me_cube_031.from_pydata([(-11.68, -0.28, -1.885), (-11.68, -0.28, 1.885), (-11.68, 0.28, -1.885), (-11.68, 0.28, 1.885), (11.68, -0.28, -1.885), (11.68, -0.28, 1.885), (11.68, 0.28, -1.885), (11.68, 0.28, 1.885)], [], [(0, 1, 3, 2), (2, 3, 7, 6), (6, 7, 5, 4), (4, 5, 1, 0), (2, 6, 4, 0), (7, 3, 1, 5)])
me_cube_031.use_remesh_preserve_volume = False
me_cube_031.use_remesh_preserve_attributes = False
me_cube_031.use_mirror_vertex_groups = False
me_cube_031.update()
me_cube_029 = bpy.data.meshes.new('Cube.029')
me_cube_029.from_pydata([(-0.2154, 9.764, -1.885), (-0.2154, 9.762, 1.885), (0.2646, 10.32, -1.885), (0.2646, 10.32, 1.885), (-0.2154, -10.04, -1.885), (0.2646, -9.514, 1.885), (0.2646, -9.514, -1.885), (-0.2154, 9.764, -1.885), (-0.2154, 9.763, 1.885), (-0.2154, -10.04, -1.885), (-0.2154, -10.04, 1.885)], [(4, 6)], [(0, 1, 3, 2), (2, 3, 5, 6), (2, 6, 9, 7), (5, 10, 9, 6), (8, 10, 5, 3), (10, 8, 7, 9)])
me_cube_029.use_remesh_preserve_volume = False
me_cube_029.use_remesh_preserve_attributes = False
me_cube_029.use_mirror_vertex_groups = False
me_cube_029.update()
me_cube_028 = bpy.data.meshes.new('Cube.028')
me_cube_028.from_pydata([(-15.26, -0.2044, -1.885), (-15.26, -0.2044, 1.885), (-15.61, 0.2411, -1.885), (-15.61, 0.2411, 1.885), (14.38, -0.2805, -1.885), (14.38, -0.2805, 1.885), (14.89, 0.2411, -1.885), (14.89, 0.2411, 1.885), (2.987, -0.2512, 1.885), (4.969, -0.2563, 1.885)], [], [(0, 1, 3, 2), (2, 3, 7, 6), (6, 7, 5, 4), (4, 5, 9, 8, 1, 0), (2, 6, 4, 0), (7, 3, 1, 8, 9, 5)])
me_cube_028.use_remesh_preserve_volume = False
me_cube_028.use_remesh_preserve_attributes = False
me_cube_028.use_mirror_vertex_groups = False
me_cube_028.update()
me_cube_147 = bpy.data.meshes.new('Cube.147')
me_cube_147.from_pydata([(-10.92, -8.93, 0.0), (-10.92, -8.93, 0.59), (-10.91, -0.7979, 0.0), (-10.91, -0.7979, 0.59), (-0.01013, -9.311, 0.0), (-0.01013, -9.311, 0.59), (0.0, 0.0, 0.0), (0.0, 0.0, 0.59)], [], [(0, 1, 3, 2), (2, 3, 7, 6), (6, 7, 5, 4), (4, 5, 1, 0), (2, 6, 4, 0), (7, 3, 1, 5)])
me_cube_147.use_remesh_preserve_volume = False
me_cube_147.use_remesh_preserve_attributes = False
me_cube_147.use_mirror_vertex_groups = False
me_cube_147.update()
me_cube_000 = bpy.data.meshes.new('Cube.000')
me_cube_000.from_pydata([(-0.9836, -1.002, -1.0), (-0.9836, -1.002, 0.7579), (-0.9835, -0.4079, -1.0), (-0.9835, -0.4079, 0.7579), (0.3498, -0.9041, -1.0), (0.3498, -0.9041, 0.7579), (0.3498, -0.4079, -1.0), (0.3498, -0.4079, 0.7579), (-0.9836, -0.7755, -1.0), (-0.9836, -0.7755, 0.7579), (0.3498, -0.715, -1.0), (0.3498, -0.715, 0.7579), (-1.65, -0.7755, -1.0), (-1.65, -1.002, -1.0), (-1.65, -1.002, 0.7579), (-1.65, -0.7755, 0.7579)], [], [(8, 9, 3, 2), (2, 3, 7, 6), (10, 11, 5, 4), (4, 5, 1, 0), (8, 10, 4, 0), (11, 9, 1, 5), (7, 3, 9, 11), (2, 6, 10, 8), (6, 7, 11, 10), (0, 1, 14, 13), (13, 14, 15, 12), (9, 8, 12, 15), (1, 9, 15, 14), (8, 0, 13, 12)])
me_cube_000.use_remesh_preserve_volume = False
me_cube_000.use_remesh_preserve_attributes = False
me_cube_000.use_mirror_vertex_groups = False
me_cube_000.update()
me_cube_061 = bpy.data.meshes.new('Cube.061')
me_cube_061.from_pydata([(-0.9318, -1.012, -1.0), (-0.9318, -1.012, 1.0), (-0.9966, 0.9876, -1.0), (-0.9966, 0.9876, 1.0), (0.9248, -1.012, -1.0), (0.9248, -1.012, 1.0), (1.003, 0.9876, -1.0), (1.003, 0.9876, 1.0)], [], [(0, 1, 3, 2), (2, 3, 7, 6), (6, 7, 5, 4), (4, 5, 1, 0), (2, 6, 4, 0), (7, 3, 1, 5)])
me_cube_061.use_remesh_preserve_volume = False
me_cube_061.use_remesh_preserve_attributes = False
me_cube_061.use_mirror_vertex_groups = False
me_cube_061.update()
me_cube_060 = bpy.data.meshes.new('Cube.060')
me_cube_060.from_pydata([(-5.854, -0.2352, -2.065), (-5.854, -0.2352, 2.065), (-5.431, 0.2324, -2.065), (-5.431, 0.2324, 2.065), (5.94, -0.2176, -2.065), (5.94, -0.2176, 2.065), (5.484, 0.2324, -2.065), (5.484, 0.2324, 2.065)], [], [(0, 1, 3, 2), (2, 3, 7, 6), (6, 7, 5, 4), (4, 5, 1, 0), (2, 6, 4, 0), (7, 3, 1, 5)])
me_cube_060.use_remesh_preserve_volume = False
me_cube_060.use_remesh_preserve_attributes = False
me_cube_060.use_mirror_vertex_groups = False
me_cube_060.update()
me_cube_054 = bpy.data.meshes.new('Cube.054')
me_cube_054.from_pydata([(-0.2518, -6.485, -2.065), (-0.2518, -6.485, 2.065), (-0.2518, 6.47, -2.065), (-0.2518, 6.47, 2.065), (0.1982, -6.929, -2.065), (0.1982, -6.929, 2.065), (0.1982, 6.941, -2.065), (0.1982, 6.941, 2.065), (0.1982, -6.929, -2.065), (0.1982, -6.929, 2.065), (0.1982, 6.941, -2.065), (0.1982, 6.941, 2.065)], [], [(0, 1, 3, 2), (2, 3, 7, 6), (6, 7, 5, 4), (4, 5, 1, 0), (2, 6, 4, 0), (7, 3, 1, 5), (10, 11, 9, 8)])
me_cube_054.use_remesh_preserve_volume = False
me_cube_054.use_remesh_preserve_attributes = False
me_cube_054.use_mirror_vertex_groups = False
me_cube_054.update()
me_cube_069 = bpy.data.meshes.new('Cube.069')
me_cube_069.from_pydata([(-0.9836, 0.2933, -1.0), (-0.9836, 0.2933, 0.7579), (-1.65, 0.9981, -1.0), (-1.65, 0.9981, 0.7579), (0.3498, 0.2933, -1.0), (0.3498, 0.2933, 0.7579), (0.3498, 0.908, -1.0), (0.3498, 0.908, 0.7579), (-0.9836, 0.6831, -1.0), (-0.9836, 0.6831, 0.7579), (0.3498, 0.6333, -1.0), (0.3498, 0.6333, 0.7579), (-1.65, 0.6831, -1.0), (-1.65, 0.6831, 0.7579), (-1.65, 0.6831, -1.0), (-1.65, 0.6831, 0.7579), (-1.65, 0.6831, 0.7579), (0.3498, 0.6624, -1.0), (-1.65, 0.6831, -1.0), (0.3498, 0.6624, 0.7579)], [(12, 8), (14, 12), (13, 15)], [(18, 16, 3, 2), (2, 3, 7, 6), (10, 11, 5, 4), (4, 5, 1, 0), (8, 10, 4, 0), (11, 9, 1, 5), (17, 19, 11, 10), (0, 1, 9, 8), (6, 7, 19, 17), (8, 9, 16, 18), (19, 7, 9, 11), (3, 16, 7), (9, 7, 16, 13)])
me_cube_069.use_remesh_preserve_volume = False
me_cube_069.use_remesh_preserve_attributes = False
me_cube_069.use_mirror_vertex_groups = False
me_cube_069.update()
me_cube_128 = bpy.data.meshes.new('Cube.128')
me_cube_128.from_pydata([], [], [])
me_cube_128.use_remesh_preserve_volume = False
me_cube_128.use_remesh_preserve_attributes = False
me_cube_128.use_mirror_vertex_groups = False
me_cube_128.update()
me_cube_062 = bpy.data.meshes.new('Cube.062')
me_cube_062.from_pydata([(-11.91, 4.066, -0.08)], [], [])
me_cube_062.use_remesh_preserve_volume = False
me_cube_062.use_remesh_preserve_attributes = False
me_cube_062.use_mirror_vertex_groups = False
me_cube_062.update()
me_cube_146 = bpy.data.meshes.new('Cube.146')
me_cube_146.from_pydata([(-10.92, -8.93, 0.0), (-10.92, -8.93, 0.55), (-10.91, -0.7979, 0.0), (-10.91, -0.7979, 0.55), (-0.01013, -9.311, 0.0), (-0.01013, -9.311, 0.55), (0.0, 0.0, 0.0), (0.0, 0.0, 0.55)], [], [(0, 1, 3, 2), (2, 3, 7, 6), (6, 7, 5, 4), (4, 5, 1, 0), (2, 6, 4, 0), (7, 3, 1, 5)])
me_cube_146.use_remesh_preserve_volume = False
me_cube_146.use_remesh_preserve_attributes = False
me_cube_146.use_mirror_vertex_groups = False
me_cube_146.update()

# ---- objects
ob_cube_165 = bpy.data.objects.new('Cube.165', me_cube_169)
ob_cube_164 = bpy.data.objects.new('Cube.164', me_cube_168)
ob_cube_163 = bpy.data.objects.new('Cube.163', me_cube_167)
ob_cube_162 = bpy.data.objects.new('Cube.162', me_cube_166)
ob_cube_161 = bpy.data.objects.new('Cube.161', me_cube_165)
ob_cube_160 = bpy.data.objects.new('Cube.160', me_cube_164)
ob_cube_159 = bpy.data.objects.new('Cube.159', me_cube_163)
ob_cube_158 = bpy.data.objects.new('Cube.158', me_cube_162)
ob_cube_157 = bpy.data.objects.new('Cube.157', me_cube_161)
ob_cube_156 = bpy.data.objects.new('Cube.156', me_cube_160)
ob_cube_155 = bpy.data.objects.new('Cube.155', me_cube_159)
ob_cube_154 = bpy.data.objects.new('Cube.154', me_cube_158)
ob_cube_153 = bpy.data.objects.new('Cube.153', me_cube_157)
ob_cube_152 = bpy.data.objects.new('Cube.152', me_cube_156)
ob_cube_151 = bpy.data.objects.new('Cube.151', me_cube_059)
ob_cube_150 = bpy.data.objects.new('Cube.150', me_cube_155)
ob_cube_149 = bpy.data.objects.new('Cube.149', me_cube_154)
ob_cube_148 = bpy.data.objects.new('Cube.148', me_cube_153)
ob_cube_147 = bpy.data.objects.new('Cube.147', me_cube_152)
ob_cube_146 = bpy.data.objects.new('Cube.146', me_cube_151)
ob_cube_145 = bpy.data.objects.new('Cube.145', me_cube_150)
ob_cube_144 = bpy.data.objects.new('Cube.144', me_cube_149)
ob_cube_143 = bpy.data.objects.new('Cube.143', me_cube_148)
ob_cube_063 = bpy.data.objects.new('Cube.063', me_cube_063)
ob_cube_060 = bpy.data.objects.new('Cube.060', me_cube_058)
ob_cube_059 = bpy.data.objects.new('Cube.059', me_cube_057)
ob_cube_058 = bpy.data.objects.new('Cube.058', me_cube_056)
ob_cube_057 = bpy.data.objects.new('Cube.057', me_cube_055)
ob_cube_056 = bpy.data.objects.new('Cube.056', me_cube_053)
ob_cube_055 = bpy.data.objects.new('Cube.055', me_cube_052)
ob_cube_054 = bpy.data.objects.new('Cube.054', me_cube_051)
ob_cube_053 = bpy.data.objects.new('Cube.053', me_cube_050)
ob_cube_052 = bpy.data.objects.new('Cube.052', me_cube_049)
ob_cube_051 = bpy.data.objects.new('Cube.051', me_cube_048)
ob_cube_050 = bpy.data.objects.new('Cube.050', me_cube_047)
ob_cube_049 = bpy.data.objects.new('Cube.049', me_cube_046)
ob_cube_048 = bpy.data.objects.new('Cube.048', me_cube_045)
ob_cube_047 = bpy.data.objects.new('Cube.047', me_cube_044)
ob_cube_046 = bpy.data.objects.new('Cube.046', me_cube_043)
ob_cube_045 = bpy.data.objects.new('Cube.045', me_cube_042)
ob_cube_044 = bpy.data.objects.new('Cube.044', me_cube_040)
ob_cube_043 = bpy.data.objects.new('Cube.043', me_cube_037)
ob_cube_042 = bpy.data.objects.new('Cube.042', me_cube_035)
ob_cube_041 = bpy.data.objects.new('Cube.041', me_cube_025)
ob_cube_040 = bpy.data.objects.new('Cube.040', me_cube_022)
ob_cube_039 = bpy.data.objects.new('Cube.039', me_cube_030)
ob_cube_038 = bpy.data.objects.new('Cube.038', me_cube_027)
ob_cube_037 = bpy.data.objects.new('Cube.037', me_cube_026)
ob_cube_035 = bpy.data.objects.new('Cube.035', me_cube_024)
ob_cube_036 = bpy.data.objects.new('Cube.036', me_cube_023)
ob_cube_034 = bpy.data.objects.new('Cube.034', me_cube_021)
ob_cube_033 = bpy.data.objects.new('Cube.033', me_cube_020)
ob_cube_032 = bpy.data.objects.new('Cube.032', me_cube_019)
ob_cube_022 = bpy.data.objects.new('Cube.022', me_cube_018)
ob_cube_021 = bpy.data.objects.new('Cube.021', me_cube_017)
ob_cube_020 = bpy.data.objects.new('Cube.020', me_cube_016)
ob_cube_019 = bpy.data.objects.new('Cube.019', me_cube_015)
ob_cube_018 = bpy.data.objects.new('Cube.018', me_cube_014)
ob_cube_017 = bpy.data.objects.new('Cube.017', me_cube_013)
ob_cube_016 = bpy.data.objects.new('Cube.016', me_cube_012)
ob_cube_015 = bpy.data.objects.new('Cube.015', me_cube_011)
ob_cube_014 = bpy.data.objects.new('Cube.014', me_cube_010)
ob_cube_013 = bpy.data.objects.new('Cube.013', me_cube_009)
ob_cube_012 = bpy.data.objects.new('Cube.012', me_cube_008)
ob_cube_011 = bpy.data.objects.new('Cube.011', me_cube_007)
ob_cube_010 = bpy.data.objects.new('Cube.010', me_cube_006)
ob_cube_009 = bpy.data.objects.new('Cube.009', me_cube_005)
ob_cube_008 = bpy.data.objects.new('Cube.008', me_cube_004)
ob_cube_007 = bpy.data.objects.new('Cube.007', me_cube_003)
ob_cube_006 = bpy.data.objects.new('Cube.006', me_cube_002)
ob_cube_005 = bpy.data.objects.new('Cube.005', me_cube_001)
ob_cube_004 = bpy.data.objects.new('Cube.004', me_cube)
ob_cube_142 = bpy.data.objects.new('Cube.142', me_cube_145)
ob_cube_141 = bpy.data.objects.new('Cube.141', me_cube_144)
ob_cube_140 = bpy.data.objects.new('Cube.140', me_cube_143)
ob_cube_139 = bpy.data.objects.new('Cube.139', me_cube_142)
ob_cube_138 = bpy.data.objects.new('Cube.138', me_cube_141)
ob_cube_137 = bpy.data.objects.new('Cube.137', me_cube_140)
ob_cube_136 = bpy.data.objects.new('Cube.136', me_cube_139)
ob_cube_135 = bpy.data.objects.new('Cube.135', me_cube_137)
ob_cube_134 = bpy.data.objects.new('Cube.134', me_cube_136)
ob_cube_133 = bpy.data.objects.new('Cube.133', me_cube_135)
ob_cube_105 = bpy.data.objects.new('Cube.105', me_cube_108)
ob_cube_104 = bpy.data.objects.new('Cube.104', me_cube_107)
ob_cube_103 = bpy.data.objects.new('Cube.103', me_cube_106)
ob_cube_096 = bpy.data.objects.new('Cube.096', me_cube_099)
ob_cube_095 = bpy.data.objects.new('Cube.095', me_cube_098)
ob_cube_087 = bpy.data.objects.new('Cube.087', me_cube_090)
ob_cube_086 = bpy.data.objects.new('Cube.086', me_cube_089)
ob_cube_085 = bpy.data.objects.new('Cube.085', me_cube_088)
ob_cube = bpy.data.objects.new('Cube', me_cube_041)
ob_cube_031 = bpy.data.objects.new('Cube.031', me_cube_039)
ob_cube_030 = bpy.data.objects.new('Cube.030', me_cube_038)
ob_cube_025 = bpy.data.objects.new('Cube.025', me_cube_036)
ob_cube_029 = bpy.data.objects.new('Cube.029', me_cube_034)
ob_cube_028 = bpy.data.objects.new('Cube.028', me_cube_033)
ob_cube_027 = bpy.data.objects.new('Cube.027', me_cube_032)
ob_cube_026 = bpy.data.objects.new('Cube.026', me_cube_031)
ob_cube_024 = bpy.data.objects.new('Cube.024', me_cube_029)
ob_cube_023 = bpy.data.objects.new('Cube.023', me_cube_028)
ob_cube_001 = bpy.data.objects.new('Cube.001', me_cube_147)
ob_cube_002 = bpy.data.objects.new('Cube.002', me_cube_000)
ob_cube_061 = bpy.data.objects.new('Cube.061', me_cube_061)
ob_cube_062 = bpy.data.objects.new('Cube.062', me_cube_060)
ob_cube_064 = bpy.data.objects.new('Cube.064', me_cube_054)
ob_cube_065 = bpy.data.objects.new('Cube.065', me_cube_069)
ob_cube_125 = bpy.data.objects.new('Cube.125', me_cube_128)
ob_cube_126 = bpy.data.objects.new('Cube.126', me_cube_062)
ob_cube_003 = bpy.data.objects.new('Cube.003', me_cube_146)

# ---- transforms, parenting, visibility, modifiers, constraints
ob_cube_165.location = (-3.215, -5.911, 3.58)
ob_cube_165.rotation_euler = (0.0, 0.0, -0.03491)
ob_cube_165.scale = (1.0, 0.125, 2.065)
ob_cube_165.lineart.crease_threshold = 0.0
ob_cube_164.location = (-2.069, -6.077, 3.58)
ob_cube_164.rotation_euler = (0.0, 0.0, -0.03491)
ob_cube_164.scale = (1.0, 0.125, 0.535)
ob_cube_164.lineart.crease_threshold = 0.0
ob_cube_163.location = (-8.326, -8.859, 3.58)
ob_cube_163.rotation_euler = (0.0, 0.0, -0.03491)
ob_cube_163.scale = (1.0, 1.0, 0.3245)
ob_cube_163.lineart.crease_threshold = 0.0
ob_cube_162.location = (-8.491, -9.999, 1.515)
ob_cube_162.rotation_euler = (0.0, 0.0, -0.03491)
ob_cube_162.lineart.crease_threshold = 0.0
ob_cube_161.location = (-11.04, -7.957, 3.58)
ob_cube_161.rotation_euler = (0.0, 0.0, -0.03491)
ob_cube_161.scale = (0.125, 3.535, 0.725)
ob_cube_161.lineart.crease_threshold = 0.0
ob_cube_160.location = (-11.09, -13.11, 3.58)
ob_cube_160.rotation_euler = (0.0, 0.0, -0.03491)
ob_cube_160.scale = (0.125, 3.535, 2.065)
ob_cube_160.lineart.crease_threshold = 0.0
ob_cube_159.location = (-13.16, -11.0, 3.58)
ob_cube_159.rotation_euler = (0.0, 0.0, -0.03491)
ob_cube_159.scale = (1.0, 1.0, 0.3511)
ob_cube_159.lineart.crease_threshold = 0.0
ob_cube_158.location = (-12.94, -8.548, 3.58)
ob_cube_158.rotation_euler = (0.0, 0.0, -0.03491)
ob_cube_158.lineart.crease_threshold = 0.0
ob_cube_157.location = (-13.21, -12.44, 3.58)
ob_cube_157.rotation_euler = (0.0, 0.0, -0.03491)
ob_cube_157.scale = (1.0, 1.0, 0.3511)
ob_cube_157.lineart.crease_threshold = 0.0
ob_cube_156.location = (-12.94, -8.548, 3.58)
ob_cube_156.rotation_euler = (0.0, 0.0, -0.03491)
ob_cube_156.lineart.crease_threshold = 0.0
ob_cube_155.location = (-15.32, -5.583, 3.58)
ob_cube_155.rotation_euler = (0.0, 0.0, -0.03491)
ob_cube_155.scale = (5.475, 0.15, 0.535)
ob_cube_155.lineart.crease_threshold = 0.0
ob_cube_154.location = (-21.77, -5.208, 3.58)
ob_cube_154.rotation_euler = (0.0, 0.0, -0.03491)
ob_cube_154.scale = (5.475, 0.15, 2.065)
ob_cube_154.lineart.crease_threshold = 0.0
ob_cube_153.location = (0.7622, 11.13, 3.58)
ob_cube_153.rotation_euler = (0.0, 0.0, 0.07418)
ob_cube_153.lineart.crease_threshold = 0.0
ob_cube_152.location = (-1.531, 10.96, 3.58)
ob_cube_152.rotation_euler = (0.0, 0.0, 0.07418)
ob_cube_152.scale = (1.15, 0.1124, 2.065)
ob_cube_152.lineart.crease_threshold = 0.0
ob_cube_151.location = (-1.701, 10.95, 3.58)
ob_cube_151.rotation_euler = (0.0, 0.0, 0.07418)
ob_cube_151.scale = (0.085, 1.725, 2.065)
ob_cube_151.lineart.crease_threshold = 0.0
ob_cube_150.location = (-4.117, 14.24, 3.58)
ob_cube_150.rotation_euler = (0.0, 0.0, 0.07418)
ob_cube_150.scale = (0.11, 3.85, 2.065)
ob_cube_150.lineart.crease_threshold = 0.0
ob_cube_149.location = (-6.52, 9.364, 3.58)
ob_cube_149.rotation_euler = (0.0, 0.0, 0.07418)
ob_cube_149.scale = (0.115, 3.85, 2.065)
ob_cube_149.lineart.crease_threshold = 0.0
ob_cube_148.location = (-13.33, 8.858, 3.58)
ob_cube_148.rotation_euler = (0.0, 0.0, 0.07418)
ob_cube_148.scale = (1.0, 0.15, 2.065)
ob_cube_148.lineart.crease_threshold = 0.0
ob_cube_147.location = (-13.33, 8.858, 3.58)
ob_cube_147.rotation_euler = (0.0, 0.0, 0.07418)
ob_cube_147.scale = (1.0, 0.15, 2.065)
ob_cube_147.lineart.crease_threshold = 0.0
ob_cube_146.location = (-10.1, 10.93, 1.257)
ob_cube_146.rotation_euler = (0.0, 0.0, 0.07418)
ob_cube_146.scale = (0.075, 3.85, 2.065)
ob_cube_146.lineart.crease_threshold = 0.0
ob_cube_145.location = (-11.27, 8.71, 3.58)
ob_cube_145.rotation_euler = (0.0, 0.0, 0.07418)
ob_cube_145.lineart.crease_threshold = 0.0
ob_cube_144.location = (-8.664, 9.205, 3.58)
ob_cube_144.rotation_euler = (0.0, 0.0, 0.07418)
ob_cube_144.lineart.crease_threshold = 0.0
ob_cube_143.location = (-13.33, 8.858, 3.58)
ob_cube_143.rotation_euler = (0.0, 0.0, 0.07418)
ob_cube_143.scale = (1.0, 0.1, 2.065)
ob_cube_143.lineart.crease_threshold = 0.0
ob_cube_063.location = (-13.48, 10.85, 3.58)
ob_cube_063.rotation_euler = (0.0, 0.0, 0.07418)
ob_cube_063.scale = (1.0, 0.075, 2.065)
ob_cube_063.lineart.crease_threshold = 0.0
ob_cube_060.location = (-6.639, 14.06, 3.58)
ob_cube_060.rotation_euler = (0.0, 0.0, 0.07418)
ob_cube_060.scale = (0.11, 3.85, 2.065)
ob_cube_060.lineart.crease_threshold = 0.0
ob_cube_059.location = (-10.1, 13.81, 3.58)
ob_cube_059.rotation_euler = (0.0, 0.0, 0.07418)
ob_cube_059.scale = (0.175, 3.85, 2.065)
ob_cube_059.lineart.crease_threshold = 0.0
ob_cube_058.location = (-13.68, 13.55, 3.58)
ob_cube_058.rotation_euler = (0.0, 0.0, 0.07418)
ob_cube_058.lineart.crease_threshold = 0.0
ob_cube_057.location = (-4.426, 6.776, 1.515)
ob_cube_057.rotation_euler = (0.0, 0.0, 0.07418)
ob_cube_057.scale = (1.0, 0.125, 2.065)
ob_cube_057.lineart.crease_threshold = 0.0
ob_cube_056.location = (-21.77, 5.362, 1.515)
ob_cube_056.rotation_euler = (0.0, 0.0, 0.07418)
ob_cube_056.scale = (1.0, 0.15, 2.065)
ob_cube_056.lineart.crease_threshold = 0.0
ob_cube_055.location = (-11.39, -11.73, 3.58)
ob_cube_055.rotation_euler = (0.0, 0.0, -0.03491)
ob_cube_055.scale = (0.88, 0.0875, 2.065)
ob_cube_055.lineart.crease_threshold = 0.0
ob_cube_054.location = (-12.94, -8.548, 3.58)
ob_cube_054.rotation_euler = (0.0, 0.0, -0.03491)
ob_cube_054.lineart.crease_threshold = 0.0
ob_cube_053.location = (-11.19, -8.784, 3.58)
ob_cube_053.rotation_euler = (0.0, 0.0, -0.03491)
ob_cube_053.scale = (0.88, 0.0875, 2.065)
ob_cube_053.lineart.crease_threshold = 0.0
ob_cube_052.location = (-11.09, -13.11, 3.58)
ob_cube_052.rotation_euler = (0.0, 0.0, -0.03491)
ob_cube_052.scale = (0.125, 3.535, 2.065)
ob_cube_052.lineart.crease_threshold = 0.0
ob_cube_051.location = (-11.09, -13.11, 3.58)
ob_cube_051.rotation_euler = (0.0, 0.0, -0.03491)
ob_cube_051.scale = (0.175, 3.535, 2.065)
ob_cube_051.lineart.crease_threshold = 0.0
ob_cube_050.location = (-21.77, -5.208, 3.58)
ob_cube_050.rotation_euler = (0.0, 0.0, -0.03491)
ob_cube_050.scale = (5.475, 0.15, 2.065)
ob_cube_050.lineart.crease_threshold = 0.0
ob_cube_049.location = (8.952, -10.25, 1.04)
ob_cube_049.rotation_euler = (0.0, 0.0, -0.06528)
ob_cube_049.scale = (0.738, 0.085, 0.795)
ob_cube_049.lineart.crease_threshold = 0.0
ob_cube_048.location = (-3.215, -5.911, 1.04)
ob_cube_048.rotation_euler = (0.0, 0.0, -0.03491)
ob_cube_048.scale = (1.0, 0.125, 0.795)
ob_cube_048.lineart.crease_threshold = 0.0
ob_cube_047.location = (-3.106, -9.937, 3.58)
ob_cube_047.rotation_euler = (0.0, 0.0, -0.03491)
ob_cube_047.scale = (1.0, 0.075, 0.725)
ob_cube_047.lineart.crease_threshold = 0.0
ob_cube_046.location = (-3.106, -9.937, 3.58)
ob_cube_046.rotation_euler = (0.0, 0.0, -0.03491)
ob_cube_046.scale = (1.0, 0.075, 2.065)
ob_cube_046.lineart.crease_threshold = 0.0
ob_cube_045.location = (-3.215, -5.911, 3.58)
ob_cube_045.rotation_euler = (0.0, 0.0, -0.03491)
ob_cube_045.scale = (1.0, 0.125, 2.065)
ob_cube_045.lineart.crease_threshold = 0.0
ob_cube_044.location = (-1.241, -13.45, 3.58)
ob_cube_044.rotation_euler = (0.0, 0.0, -0.03491)
ob_cube_044.scale = (0.085, 3.735, 2.065)
ob_cube_044.lineart.crease_threshold = 0.0
ob_cube_043.location = (3.111, -11.04, 3.58)
ob_cube_043.rotation_euler = (0.0, 0.0, -0.03491)
ob_cube_043.scale = (2.14, 0.15, 2.065)
ob_cube_043.lineart.crease_threshold = 0.0
ob_cube_042.location = (3.073, -9.238, 3.58)
ob_cube_042.rotation_euler = (0.0, 0.0, -0.03491)
ob_cube_042.scale = (2.09, 0.075, 2.065)
ob_cube_042.lineart.crease_threshold = 0.0
ob_cube_041.location = (3.323, -9.246, 1.515)
ob_cube_041.rotation_euler = (0.0, 0.0, -0.03491)
ob_cube_041.scale = (0.125, 1.0, 2.065)
ob_cube_041.lineart.crease_threshold = 0.0
ob_cube_040.location = (3.171, -13.61, -0.55)
ob_cube_040.rotation_euler = (0.0, 0.0, -0.03491)
ob_cube_040.scale = (0.075, 1.0, 2.065)
ob_cube_040.lineart.crease_threshold = 0.0
ob_cube_039.location = (22.22, -9.011, -0.55)
ob_cube_039.lineart.crease_threshold = 0.0
ob_cube_038.location = (15.04, -9.011, -0.55)
ob_cube_038.lineart.crease_threshold = 0.0
ob_cube_037.location = (4.936, -4.917, -0.55)
ob_cube_037.rotation_euler = (0.0, 0.0, -0.06528)
ob_cube_037.scale = (1.0, 1.0, 0.82)
ob_cube_037.lineart.crease_threshold = 0.0
ob_cube_035.location = (5.15, -6.352, 1.515)
ob_cube_035.rotation_euler = (0.0, 0.0, -0.06528)
ob_cube_035.scale = (1.0, 0.085, 2.065)
ob_cube_035.lineart.crease_threshold = 0.0
ob_cube_036.location = (5.15, -6.352, 1.515)
ob_cube_036.rotation_euler = (0.0, 0.0, -0.06528)
ob_cube_036.scale = (1.0, 0.085, 2.065)
ob_cube_036.lineart.crease_threshold = 0.0
ob_cube_034.location = (9.394, -9.882, 3.58)
ob_cube_034.scale = (0.0875, 1.53, 2.065)
ob_cube_034.lineart.crease_threshold = 0.0
ob_cube_033.location = (7.27, -7.112, 1.515)
ob_cube_033.scale = (1.075, 0.96, 2.065)
ob_cube_033.lineart.crease_threshold = 0.0
ob_cube_032.location = (7.57, -9.032, 1.515)
ob_cube_032.scale = (0.15, 0.96, 2.065)
ob_cube_032.lineart.crease_threshold = 0.0
ob_cube_022.location = (7.035, -9.882, 1.515)
ob_cube_022.scale = (0.075, 1.455, 2.065)
ob_cube_022.lineart.crease_threshold = 0.0
ob_cube_021.location = (7.035, -13.67, 1.515)
ob_cube_021.scale = (0.075, 1.455, 2.065)
ob_cube_021.lineart.crease_threshold = 0.0
ob_cube_020.location = (5.15, -6.352, 1.515)
ob_cube_020.rotation_euler = (0.0, 0.0, -0.06528)
ob_cube_020.scale = (1.0, 0.085, 2.065)
ob_cube_020.lineart.crease_threshold = 0.0
ob_cube_019.location = (4.936, -7.272, 1.515)
ob_cube_019.scale = (0.1, 0.53, 2.065)
ob_cube_019.lineart.crease_threshold = 0.0
ob_cube_018.location = (5.15, -9.032, 1.515)
ob_cube_018.scale = (1.21, 0.125, 2.065)
ob_cube_018.lineart.crease_threshold = 0.0
ob_cube_017.location = (4.936, -9.882, 1.515)
ob_cube_017.scale = (0.1, 0.8, 2.065)
ob_cube_017.lineart.crease_threshold = 0.0
ob_cube_016.location = (5.15, -12.23, 1.515)
ob_cube_016.scale = (0.905, 0.15, 2.065)
ob_cube_016.lineart.crease_threshold = 0.0
ob_cube_015.location = (4.936, -12.64, 1.515)
ob_cube_015.scale = (0.1, 0.935, 2.065)
ob_cube_015.lineart.crease_threshold = 0.0
ob_cube_014.location = (4.936, -13.52, 1.515)
ob_cube_014.scale = (0.1, 0.075, 2.065)
ob_cube_014.lineart.crease_threshold = 0.0
ob_cube_013.location = (4.936, -4.917, 1.515)
ob_cube_013.scale = (0.1, 0.03, 2.065)
ob_cube_013.lineart.crease_threshold = 0.0
ob_cube_012.location = (20.42, -6.047, 3.58)
ob_cube_012.scale = (0.0875, 0.05, 2.065)
ob_cube_012.lineart.crease_threshold = 0.0
ob_cube_011.location = (20.42, -10.92, 3.58)
ob_cube_011.scale = (0.0875, 1.862, 2.065)
ob_cube_011.lineart.crease_threshold = 0.0
ob_cube_010.location = (13.07, -10.92, 3.58)
ob_cube_010.scale = (0.0875, 1.25, 2.065)
ob_cube_010.lineart.crease_threshold = 0.0
ob_cube_009.location = (9.394, -11.17, 3.58)
ob_cube_009.scale = (1.0, 0.125, 2.065)
ob_cube_009.lineart.crease_threshold = 0.0
ob_cube_008.location = (9.394, -13.67, 3.58)
ob_cube_008.scale = (0.0875, 1.455, 2.065)
ob_cube_008.lineart.crease_threshold = 0.0
ob_cube_007.location = (13.07, -13.67, 3.58)
ob_cube_007.scale = (0.0875, 1.25, 2.065)
ob_cube_007.lineart.crease_threshold = 0.0
ob_cube_006.location = (16.74, -13.67, 3.58)
ob_cube_006.scale = (0.0875, 1.25, 2.065)
ob_cube_006.lineart.crease_threshold = 0.0
ob_cube_005.location = (17.24, -10.92, 3.58)
ob_cube_005.scale = (0.0875, 1.25, 2.065)
ob_cube_005.lineart.crease_threshold = 0.0
ob_cube_004.location = (20.42, -13.67, 3.58)
ob_cube_004.scale = (0.0875, 1.25, 2.065)
ob_cube_004.lineart.crease_threshold = 0.0
ob_cube_142.location = (4.936, 14.89, -0.55)
ob_cube_142.scale = (0.825, 1.0, 1.0)
ob_cube_142.lineart.crease_threshold = 0.0
ob_cube_141.location = (3.562, -3.395, -0.02)
ob_cube_141.scale = (1.0, 1.0, 1.263)
ob_cube_141.lineart.crease_threshold = 0.0
ob_cube_140.location = (4.992, -14.23, 1.02)
ob_cube_140.scale = (2.51, 2.5, 1.0)
ob_cube_140.lineart.crease_threshold = 0.0
ob_cube_139.location = (4.992, -14.23, 1.02)
ob_cube_139.rotation_euler = (0.0, 0.0, -0.03491)
ob_cube_139.scale = (0.89, 2.5, 1.0)
ob_cube_139.lineart.crease_threshold = 0.0
ob_cube_138.location = (28.35, -14.23, 0.99)
ob_cube_138.rotation_euler = (0.0, 0.0, -0.1763)
ob_cube_138.scale = (1.0, 1.021, 1.0)
ob_cube_138.lineart.crease_threshold = 0.0
ob_cube_137.location = (5.416, 15.45, 1.07)
ob_cube_137.scale = (2.5, 2.5, 1.0)
ob_cube_137.lineart.crease_threshold = 0.0
ob_cube_136.location = (5.416, 15.45, 1.07)
ob_cube_136.rotation_euler = (0.0, 0.0, 0.07418)
ob_cube_136.lineart.crease_threshold = 0.0
ob_cube_135.location = (-21.72, 5.362, -0.02)
ob_cube_135.lineart.crease_threshold = 0.0
ob_cube_134.location = (-21.72, 5.362, -0.02)
ob_cube_134.lineart.crease_threshold = 0.0
ob_cube_133.location = (-15.48, -13.44, -0.02)
ob_cube_133.rotation_euler = (0.0, 0.0, -0.03491)
ob_cube_133.scale = (5.0, 2.5, 1.0)
ob_cube_133.lineart.crease_threshold = 0.0
ob_cube_105.location = (-8.491, -9.999, 1.515)
ob_cube_105.rotation_euler = (0.0, 0.0, -0.03491)
ob_cube_105.lineart.crease_threshold = 0.0
ob_cube_104.location = (-5.56, -7.63, 3.58)
ob_cube_104.rotation_euler = (0.0, 0.0, -0.03491)
ob_cube_104.scale = (2.69, 0.125, 2.065)
ob_cube_104.lineart.crease_threshold = 0.0
ob_cube_103.location = (-5.637, -9.849, 1.515)
ob_cube_103.rotation_euler = (0.0, 0.0, -0.03491)
ob_cube_103.scale = (0.125, 1.11, 2.065)
ob_cube_103.lineart.crease_threshold = 0.0
ob_cube_096.location = (-3.106, -9.937, 1.515)
ob_cube_096.rotation_euler = (0.0, 0.0, -0.03491)
ob_cube_096.scale = (2.69, 0.125, 2.065)
ob_cube_096.lineart.crease_threshold = 0.0
ob_cube_095.location = (-3.226, -13.39, 1.515)
ob_cube_095.rotation_euler = (0.0, 0.0, -0.03491)
ob_cube_095.scale = (0.125, 3.735, 2.065)
ob_cube_095.lineart.crease_threshold = 0.0
ob_cube_087.location = (3.267, 11.57, 1.515)
ob_cube_087.rotation_euler = (0.0, 0.0, 0.07418)
ob_cube_087.scale = (0.175, 2.135, 2.065)
ob_cube_087.lineart.crease_threshold = 0.0
ob_cube_086.location = (3.267, 11.57, 1.515)
ob_cube_086.rotation_euler = (0.0, 0.0, 0.07418)
ob_cube_086.scale = (2.5, 0.125, 2.065)
ob_cube_086.lineart.crease_threshold = 0.0
ob_cube_085.location = (-1.707, 14.41, 1.515)
ob_cube_085.rotation_euler = (0.0, 0.0, 0.07418)
ob_cube_085.scale = (0.125, 1.725, 2.065)
ob_cube_085.lineart.crease_threshold = 0.0
ob_cube.location = (-23.09, 9.295, 1.515)
ob_cube.rotation_euler = (0.0, 0.0, 0.391)
ob_cube.scale = (0.2771, 4.23, 2.065)
ob_cube.lineart.crease_threshold = 0.0
ob_cube_031.location = (-21.66, 0.077, 1.515)
ob_cube_031.lineart.crease_threshold = 0.0
ob_cube_030.location = (-19.15, -13.07, 1.515)
ob_cube_030.rotation_euler = (0.0, 0.0, -0.03491)
ob_cube_030.scale = (1.0, 0.8571, 1.0)
ob_cube_030.lineart.crease_threshold = 0.0
ob_cube_025.location = (-5.234, -13.6, 1.515)
ob_cube_025.rotation_euler = (0.0, 0.0, -0.03491)
ob_cube_025.lineart.crease_threshold = 0.0
ob_cube_029.location = (-21.53, -9.213, 1.515)
ob_cube_029.lineart.crease_threshold = 0.0
ob_cube_028.location = (17.38, -5.458, 1.515)
ob_cube_028.rotation_euler = (0.0, 0.0, -0.06528)
ob_cube_028.lineart.crease_threshold = 0.0
ob_cube_027.location = (28.79, -10.35, 1.515)
ob_cube_027.rotation_euler = (0.0, 0.0, -0.177)
ob_cube_027.scale = (1.0, 1.0, 1.095)
ob_cube_027.lineart.crease_threshold = 0.0
ob_cube_026.location = (16.67, -13.95, 1.515)
ob_cube_026.scale = (1.0, 1.0, 1.095)
ob_cube_026.lineart.crease_threshold = 0.0
ob_cube_024.location = (5.151, 5.124, 1.515)
ob_cube_024.scale = (1.0, 1.0, 1.095)
ob_cube_024.lineart.crease_threshold = 0.0
ob_cube_023.location = (-9.417, 14.1, 1.515)
ob_cube_023.rotation_euler = (0.0, 0.0, 0.07418)
ob_cube_023.scale = (1.0, 1.0, 1.095)
ob_cube_023.lineart.crease_threshold = 0.0
ob_cube_001.location = (2.956, 5.196, 6.76)
ob_cube_001.hide_viewport = True
ob_cube_001.lineart.crease_threshold = 0.0
ob_cube_002.location = (-8.03, 0.3171, 1.515)
ob_cube_002.scale = (0.225, 4.495, 2.065)
ob_cube_002.lineart.crease_threshold = 0.0
ob_cube_061.location = (-2.511, 5.019, 1.515)
ob_cube_061.rotation_euler = (0.0, 0.0, 0.07418)
ob_cube_061.scale = (5.91, 0.225, 2.065)
ob_cube_061.lineart.crease_threshold = 0.0
ob_cube_062.location = (-2.542, -4.156, 1.515)
ob_cube_062.rotation_euler = (0.0, 0.0, -0.03491)
ob_cube_062.lineart.crease_threshold = 0.0
ob_cube_064.location = (3.188, 0.5451, 1.515)
ob_cube_064.scale = (1.0, 0.7397, 1.0)
ob_cube_064.lineart.crease_threshold = 0.0
ob_cube_065.location = (-8.03, 0.3171, 1.515)
ob_cube_065.scale = (0.225, 4.495, 2.065)
ob_cube_065.lineart.crease_threshold = 0.0
ob_cube_125.location = (3.387, -17.27, 16.58)
ob_cube_125.lineart.crease_threshold = 0.0
ob_cube_126.location = (3.387, -17.27, 16.58)
ob_cube_126.hide_viewport = True
ob_cube_126.lineart.crease_threshold = 0.0
ob_cube_003.location = (2.956, 5.196, -0.55)
ob_cube_003.lineart.crease_threshold = 0.0

# ---- collection membership
col_collection_1.objects.link(ob_cube_165)
col_collection_1.objects.link(ob_cube_164)
col_collection_1.objects.link(ob_cube_163)
col_collection_1.objects.link(ob_cube_162)
col_collection_1.objects.link(ob_cube_161)
col_collection_1.objects.link(ob_cube_160)
col_collection_1.objects.link(ob_cube_159)
col_collection_1.objects.link(ob_cube_158)
col_collection_1.objects.link(ob_cube_157)
col_collection_1.objects.link(ob_cube_156)
col_collection_1.objects.link(ob_cube_155)
col_collection_1.objects.link(ob_cube_154)
col_collection_1.objects.link(ob_cube_153)
col_collection_1.objects.link(ob_cube_152)
col_collection_1.objects.link(ob_cube_151)
col_collection_1.objects.link(ob_cube_150)
col_collection_1.objects.link(ob_cube_149)
col_collection_1.objects.link(ob_cube_148)
col_collection_1.objects.link(ob_cube_147)
col_collection_1.objects.link(ob_cube_146)
col_collection_1.objects.link(ob_cube_145)
col_collection_1.objects.link(ob_cube_144)
col_collection_1.objects.link(ob_cube_143)
col_collection_1.objects.link(ob_cube_063)
col_collection_1.objects.link(ob_cube_060)
col_collection_1.objects.link(ob_cube_059)
col_collection_1.objects.link(ob_cube_058)
col_collection_1.objects.link(ob_cube_057)
col_collection_1.objects.link(ob_cube_056)
col_collection_1.objects.link(ob_cube_055)
col_collection_1.objects.link(ob_cube_054)
col_collection_1.objects.link(ob_cube_053)
col_collection_1.objects.link(ob_cube_052)
col_collection_1.objects.link(ob_cube_051)
col_collection_1.objects.link(ob_cube_050)
col_collection_1.objects.link(ob_cube_049)
col_collection_1.objects.link(ob_cube_048)
col_collection_1.objects.link(ob_cube_047)
col_collection_1.objects.link(ob_cube_046)
col_collection_1.objects.link(ob_cube_045)
col_collection_1.objects.link(ob_cube_044)
col_collection_1.objects.link(ob_cube_043)
col_collection_1.objects.link(ob_cube_042)
col_collection_1.objects.link(ob_cube_041)
col_collection_1.objects.link(ob_cube_040)
col_collection_1.objects.link(ob_cube_039)
col_collection_1.objects.link(ob_cube_038)
col_collection_1.objects.link(ob_cube_037)
col_collection_1.objects.link(ob_cube_035)
col_collection_1.objects.link(ob_cube_036)
col_collection_1.objects.link(ob_cube_034)
col_collection_1.objects.link(ob_cube_033)
col_collection_1.objects.link(ob_cube_032)
col_collection_1.objects.link(ob_cube_022)
col_collection_1.objects.link(ob_cube_021)
col_collection_1.objects.link(ob_cube_020)
col_collection_1.objects.link(ob_cube_019)
col_collection_1.objects.link(ob_cube_018)
col_collection_1.objects.link(ob_cube_017)
col_collection_1.objects.link(ob_cube_016)
col_collection_1.objects.link(ob_cube_015)
col_collection_1.objects.link(ob_cube_014)
col_collection_1.objects.link(ob_cube_013)
col_collection_1.objects.link(ob_cube_012)
col_collection_1.objects.link(ob_cube_011)
col_collection_1.objects.link(ob_cube_010)
col_collection_1.objects.link(ob_cube_009)
col_collection_1.objects.link(ob_cube_008)
col_collection_1.objects.link(ob_cube_007)
col_collection_1.objects.link(ob_cube_006)
col_collection_1.objects.link(ob_cube_005)
col_collection_1.objects.link(ob_cube_004)
col_collection_1.objects.link(ob_cube_142)
col_collection_1.objects.link(ob_cube_141)
col_collection_1.objects.link(ob_cube_140)
col_collection_1.objects.link(ob_cube_139)
col_collection_1.objects.link(ob_cube_138)
col_collection_1.objects.link(ob_cube_137)
col_collection_1.objects.link(ob_cube_136)
col_collection_1.objects.link(ob_cube_135)
col_collection_1.objects.link(ob_cube_134)
col_collection_1.objects.link(ob_cube_133)
col_collection_1.objects.link(ob_cube_105)
col_collection_1.objects.link(ob_cube_104)
col_collection_1.objects.link(ob_cube_103)
col_collection_1.objects.link(ob_cube_096)
col_collection_1.objects.link(ob_cube_095)
col_collection_1.objects.link(ob_cube_087)
col_collection_1.objects.link(ob_cube_086)
col_collection_1.objects.link(ob_cube_085)
col_collection_1.objects.link(ob_cube)
col_collection_1.objects.link(ob_cube_031)
col_collection_1.objects.link(ob_cube_030)
col_collection_1.objects.link(ob_cube_025)
col_collection_1.objects.link(ob_cube_029)
col_collection_1.objects.link(ob_cube_028)
col_collection_1.objects.link(ob_cube_027)
col_collection_1.objects.link(ob_cube_026)
col_collection_1.objects.link(ob_cube_024)
col_collection_1.objects.link(ob_cube_023)
col_collection_1.objects.link(ob_cube_001)
col_collection_1.objects.link(ob_cube_002)
col_collection_1.objects.link(ob_cube_061)
col_collection_1.objects.link(ob_cube_062)
col_collection_1.objects.link(ob_cube_064)
col_collection_1.objects.link(ob_cube_065)
col_collection_1.objects.link(ob_cube_125)
col_collection_1.objects.link(ob_cube_126)
col_collection_1.objects.link(ob_cube_003)

# ---- scene / render settings (as saved in the file)
scene.frame_start = 1; scene.frame_end = 250; scene.frame_set(244)
scene.render.engine = 'BLENDER_EEVEE_NEXT'
scene.render.resolution_percentage = 50
scene.render.dither_intensity = 0.0
scene.cycles.use_denoising = False
scene.cycles.samples = 128
scene.cycles.sampling_pattern = 'TABULATED_SOBOL'
scene.cycles.use_adaptive_sampling = False
scene.cycles.use_light_tree = False
scene.cycles.blur_glossy = 0.0
scene.cycles.sample_clamp_indirect = 0.0
scene.view_settings.view_transform = 'Standard'
bpy.context.view_layer.update()

# ---- added for rendering (the .blend has no active camera and no usable light): camera, sun
cam_auto = bpy.data.cameras.new('AutoCamera')
cam_auto.lens = 50.0
cam_auto.sensor_width = 36.0
cam_auto.clip_end = 1334.49
ob_auto_camera = bpy.data.objects.new('AutoCamera', cam_auto)
scene.collection.objects.link(ob_auto_camera)
ob_auto_camera.location = (79.4662, -89.3337, 68.0415)
ob_auto_camera.rotation_euler = (1.09748, -7.21219e-08, 0.694738)
scene.camera = ob_auto_camera
light_auto_sun = bpy.data.lights.new('AutoSun', 'SUN')
light_auto_sun.energy = 3.0
light_auto_sun.angle = 0.0523599
ob_auto_sun = bpy.data.objects.new('AutoSun', light_auto_sun)
scene.collection.objects.link(ob_auto_sun)
ob_auto_sun.rotation_euler = (0.872665, 0.174533, 0.523599)
bpy.context.view_layer.update()
